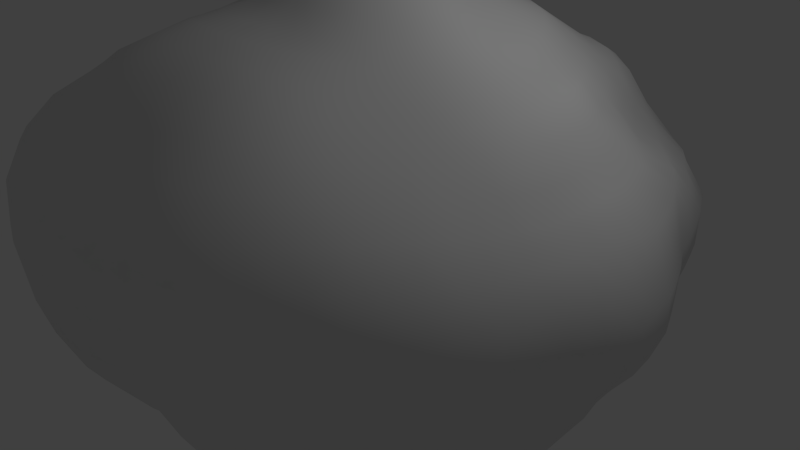 # Source: cave.blend  (saved by Blender 2.72.0; exported with 4.5.12 LTS)
import bpy
from mathutils import Matrix  # noqa: F401  (used for matrix-valued properties, if any)

bpy.ops.wm.read_factory_settings(use_empty=True)
scene = bpy.context.scene
scene.name = 'Scene'

# ---- collections
col_collection_1 = bpy.data.collections.new('Collection 1'); scene.collection.children.link(col_collection_1)

# ---- world
world_world = bpy.data.worlds.new('World'); scene.world = world_world
world_world.color = (0.05088, 0.05088, 0.05088)
world_world.use_sun_shadow = False
world_world.sun_shadow_jitter_overblur = 0.0
world_world.cycles.sampling_method = 'MANUAL'
world_world.cycles.sample_map_resolution = 256

# ---- cameras
cam_camera = bpy.data.cameras.new('Camera')
cam_camera.clip_end = 100.0
cam_camera.lens = 35.0
cam_camera.sensor_width = 32.0
cam_camera.sensor_height = 18.0
cam_camera.ortho_scale = 7.314
cam_camera.dof.focus_distance = 0.0
cam_camera.dof.aperture_fstop = 128.0

# ---- lights
light_lamp = bpy.data.lights.new('Lamp', 'POINT')
light_lamp.transmission_factor = 0.0
light_lamp.cutoff_distance = 30.0
light_lamp.energy = 100.0
light_lamp.shadow_buffer_clip_start = 1.001
light_lamp.shadow_soft_size = 0.1
light_lamp.shadow_maximum_resolution = 0.006
light_lamp.use_absolute_resolution = True
light_lamp.cycles.use_multiple_importance_sampling = False

# ---- meshes
me_sphere = bpy.data.meshes.new('Sphere')
me_sphere.from_pydata([(-0.2341, -0.01004, 1.112), (-0.4194, -0.004306, 1.011), (-0.6044, -0.001203, 0.9023), (-0.7697, -0.007732, 0.8059), (-0.9374, -0.00996, 0.632), (-1.118, -0.02356, 0.4635), (-1.229, -0.00997, 0.2146), (-1.138, -0.01366, -0.04536), (-1.019, -0.002206, -0.2122), (-0.9299, -0.0001292, -0.3855), (-0.8319, -2.092e-06, -0.5559), (-0.7071, 0.0, -0.7071), (-0.5556, 0.0, -0.8315), (-0.3827, 0.0, -0.9239), (-0.1951, 0.0, -0.9808), (-0.2326, 0.03001, 1.113), (-0.4135, 0.07557, 1.007), (-0.5902, 0.1141, 0.8989), (-0.7619, 0.1471, 0.8139), (-0.9299, 0.1758, 0.6454), (-1.117, 0.2075, 0.4451), (-1.184, 0.2272, 0.2169), (-1.127, 0.2263, -0.05177), (-1.015, 0.2019, -0.2211), (-0.9233, 0.1831, -0.3915), (-0.819, 0.1629, -0.5581), (-0.6936, 0.138, -0.7072), (-0.5449, 0.1084, -0.8315), (-0.3753, 0.07466, -0.9239), (-0.1913, 0.03806, -0.9808), (-0.2234, 0.06762, 1.117), (-0.394, 0.1508, 1.006), (-0.5568, 0.2255, 0.8997), (-0.7178, 0.3082, 0.8127), (-0.8817, 0.3687, 0.6701), (-1.065, 0.4308, 0.4537), (-1.107, 0.4396, 0.209), (-1.045, 0.4331, -0.04666), (-0.9621, 0.4016, -0.2208), (-0.8781, 0.364, -0.3962), (-0.7748, 0.3209, -0.5607), (-0.6535, 0.2707, -0.7073), (-0.5133, 0.2126, -0.8315), (-0.3536, 0.1464, -0.9239), (-0.1802, 0.07466, -0.9808), (-0.2049, 0.1044, 1.125), (-0.3618, 0.2225, 1.012), (-0.5102, 0.3331, 0.9077), (-0.651, 0.4372, 0.8095), (-0.8027, 0.5427, 0.6819), (-0.9533, 0.6498, 0.497), (-1.02, 0.6503, 0.2078), (-0.955, 0.6193, -0.04933), (-0.8527, 0.5705, -0.2144), (-0.7843, 0.525, -0.3921), (-0.6961, 0.4652, -0.5596), (-0.588, 0.3929, -0.7072), (-0.4619, 0.3087, -0.8315), (-0.3182, 0.2126, -0.9239), (-0.1622, 0.1084, -0.9808), (-0.1761, 0.1399, 1.134), (-0.3147, 0.29, 1.025), (-0.4469, 0.4333, 0.9206), (-0.5648, 0.5581, 0.82), (-0.713, 0.693, 0.6858), (-0.8032, 0.8018, 0.5127), (-0.9068, 0.8765, 0.2069), (-0.8489, 0.8283, -0.07576), (-0.717, 0.716, -0.2106), (-0.6575, 0.6577, -0.3854), (-0.5888, 0.5888, -0.5564), (-0.5, 0.5, -0.7071), (-0.3928, 0.3928, -0.8315), (-0.2706, 0.2706, -0.9239), (-0.1379, 0.1379, -0.9808), (-0.1393, 0.1701, 1.142), (-0.251, 0.3481, 1.038), (-0.3626, 0.5222, 0.9372), (-0.4608, 0.6667, 0.8337), (-0.6023, 0.8207, 0.7303), (-0.6868, 0.9405, 0.5042), (-0.7956, 1.09, 0.17), (-0.7047, 1.022, -0.1414), (-0.57, 0.8504, -0.2178), (-0.5138, 0.7689, -0.3831), (-0.4619, 0.6913, -0.5556), (-0.3928, 0.5879, -0.7071), (-0.3087, 0.4619, -0.8315), (-0.2126, 0.3182, -0.9239), (-0.1084, 0.1622, -0.9808), (-0.09733, 0.1926, 1.148), (-0.1743, 0.3918, 1.048), (-0.2504, 0.591, 0.9481), (-0.3155, 0.7579, 0.8424), (-0.4132, 0.9258, 0.7773), (-0.5232, 1.099, 0.5163), (-0.6363, 1.26, 0.06879), (-0.4791, 1.151, -0.1715), (-0.4035, 0.9705, -0.2436), (-0.3551, 0.8571, -0.3846), (-0.3182, 0.7682, -0.5556), (-0.2706, 0.6533, -0.7071), (-0.2126, 0.5133, -0.8315), (-0.1464, 0.3536, -0.9239), (-0.07466, 0.1802, -0.9808), (-0.0509, 0.2068, 1.152), (-0.09011, 0.4195, 1.057), (-0.1236, 0.6271, 0.9397), (-0.1446, 0.804, 0.8291), (-0.1766, 0.9635, 0.765), (-0.2937, 1.216, 0.5781), (-0.3569, 1.345, 0.06573), (-0.2274, 1.152, -0.1319), (-0.1999, 1.03, -0.2349), (-0.1821, 0.9156, -0.3877), (-0.1622, 0.8156, -0.5556), (-0.1379, 0.6935, -0.7071), (-0.1084, 0.5449, -0.8315), (-0.07466, 0.3753, -0.9239), (-0.03806, 0.1913, -0.9808), (-0.001912, 0.2119, 1.154), (-3.481e-06, 0.4292, 1.06), (3.117e-07, 0.6364, 0.9328), (4.092e-07, 0.8107, 0.815), (8.543e-06, 0.966, 0.7445), (4.075e-06, 1.237, 0.6135), (3.937e-07, 1.336, 0.1145), (3.788e-07, 1.133, -0.08449), (3.937e-07, 1.032, -0.2188), (2.298e-07, 0.9365, -0.389), (3.341e-07, 0.8317, -0.5557), (3.192e-07, 0.7071, -0.7071), (3.415e-07, 0.5556, -0.8315), (3.043e-07, 0.3827, -0.9239), (3.08e-07, 0.1951, -0.9808), (0.04701, 0.2076, 1.153), (0.08998, 0.4191, 1.056), (0.1236, 0.6271, 0.9397), (0.1447, 0.8031, 0.8276), (0.177, 0.9588, 0.754), (0.2884, 1.203, 0.5676), (0.3569, 1.345, 0.06573), (0.2274, 1.152, -0.1319), (0.1999, 1.03, -0.2349), (0.1821, 0.9156, -0.3877), (0.1622, 0.8156, -0.5556), (0.138, 0.6935, -0.7071), (0.1084, 0.5449, -0.8315), (0.07466, 0.3753, -0.9239), (0.03806, 0.1913, -0.9808), (0.09328, 0.1946, 1.151), (0.1738, 0.3911, 1.046), (0.2504, 0.591, 0.9481), (0.3133, 0.7536, 0.8339), (0.397, 0.9061, 0.7354), (0.5003, 1.074, 0.4937), (0.6363, 1.26, 0.06879), (0.4791, 1.151, -0.1715), (0.4035, 0.9705, -0.2436), (0.3551, 0.8571, -0.3846), (0.3182, 0.7682, -0.5556), (0.2706, 0.6533, -0.7071), (0.2126, 0.5133, -0.8315), (0.1464, 0.3536, -0.9239), (0.07466, 0.1802, -0.9808), (0.1354, 0.1736, 1.149), (0.25, 0.3474, 1.035), (0.3624, 0.5221, 0.9369), (0.4507, 0.6592, 0.8139), (0.5513, 0.7908, 0.675), (0.646, 0.9105, 0.4655), (0.7956, 1.09, 0.17), (0.7047, 1.022, -0.1414), (0.57, 0.8503, -0.2178), (0.5137, 0.7689, -0.383), (0.4619, 0.6913, -0.5556), (0.3928, 0.5879, -0.7071), (0.3087, 0.4619, -0.8315), (0.2126, 0.3182, -0.9239), (0.1084, 0.1622, -0.9808), (0.1733, 0.1448, 1.147), (0.3131, 0.2894, 1.022), (0.4462, 0.4329, 0.9195), (0.5489, 0.55, 0.7942), (0.6506, 0.6569, 0.6284), (0.7604, 0.765, 0.4605), (0.9025, 0.8741, 0.2059), (0.8474, 0.8277, -0.07439), (0.7142, 0.7136, -0.2077), (0.6561, 0.6562, -0.3845), (0.5887, 0.5887, -0.5563), (0.5, 0.5, -0.7071), (0.3928, 0.3928, -0.8315), (0.2706, 0.2706, -0.9239), (0.138, 0.1379, -0.9808), (0.204, 0.1101, 1.146), (0.3599, 0.2221, 1.009), (0.5085, 0.3326, 0.9052), (0.6329, 0.428, 0.7817), (0.7512, 0.51, 0.619), (0.9072, 0.6188, 0.4543), (0.9954, 0.6404, 0.2053), (0.9393, 0.6127, -0.03797), (0.8421, 0.5626, -0.2076), (0.7792, 0.5211, -0.3889), (0.6956, 0.4648, -0.5591), (0.588, 0.3929, -0.7072), (0.4619, 0.3087, -0.8315), (0.3182, 0.2126, -0.9239), (0.1622, 0.1084, -0.9808), (0.2243, 0.07408, 1.146), (0.393, 0.1507, 1.005), (0.553, 0.2245, 0.8942), (0.7016, 0.3003, 0.7864), (0.8394, 0.3519, 0.6201), (1.028, 0.4169, 0.4299), (1.083, 0.4286, 0.2061), (1.026, 0.4228, -0.03518), (0.9489, 0.3949, -0.2135), (0.8727, 0.3617, -0.3929), (0.7744, 0.3208, -0.5604), (0.6535, 0.2707, -0.7073), (0.5133, 0.2126, -0.8315), (0.3536, 0.1464, -0.9239), (0.1802, 0.07466, -0.9808), (0.2345, 0.03628, 1.149), (0.4154, 0.07641, 1.011), (0.5836, 0.1129, 0.8899), (0.745, 0.1454, 0.7874), (0.895, 0.1737, 0.6126), (1.096, 0.2043, 0.4319), (1.167, 0.2228, 0.2141), (1.121, 0.2246, -0.04811), (1.012, 0.2014, -0.2191), (0.9223, 0.1829, -0.3909), (0.819, 0.1629, -0.558), (0.6936, 0.138, -0.7072), (0.5449, 0.1084, -0.8315), (0.3753, 0.07466, -0.9239), (0.1913, 0.03806, -0.9808), (0.2359, -0.005326, 1.154), (0.4259, -0.002702, 1.024), (0.5975, -0.001519, 0.8931), (0.7503, -0.005227, 0.7774), (0.9083, -0.006814, 0.6075), (1.098, -0.0207, 0.4486), (1.207, -0.008294, 0.2125), (1.134, -0.01285, -0.04247), (1.019, -0.002205, -0.2122), (0.9299, -0.0001291, -0.3855), (0.8319, -2.177e-06, -0.5559), (0.7071, -2.584e-08, -0.7071), (0.5556, -1.094e-08, -0.8315), (0.3827, 3.964e-09, -0.9239), (0.1951, 3.964e-09, -0.9808), (0.2289, -0.04871, 1.158), (0.42, -0.087, 1.037), (0.5909, -0.1186, 0.901), (0.7276, -0.1488, 0.7658), (0.8998, -0.1789, 0.613), (1.048, -0.2122, 0.4477), (1.137, -0.247, 0.2069), (1.076, -0.2265, -0.02519), (0.9878, -0.198, -0.204), (0.9112, -0.1813, -0.385), (0.8156, -0.1622, -0.5557), (0.6935, -0.1379, -0.7071), (0.5449, -0.1084, -0.8315), (0.3753, -0.07466, -0.9239), (0.1913, -0.03806, -0.9808), (0.2134, -0.09213, 1.162), (0.3963, -0.1687, 1.045), (0.5593, -0.2322, 0.9084), (0.6895, -0.2872, 0.763), (0.8325, -0.3558, 0.621), (0.9932, -0.4251, 0.4535), (1.066, -0.4567, 0.2043), (0.9996, -0.4205, -0.02064), (0.9233, -0.383, -0.2006), (0.8577, -0.3553, -0.3846), (0.7683, -0.3182, -0.5557), (0.6533, -0.2706, -0.7071), (0.5133, -0.2126, -0.8315), (0.3536, -0.1464, -0.9239), (0.1802, -0.07466, -0.9808), (0.1897, -0.1328, 1.163), (0.3567, -0.2415, 1.049), (0.5075, -0.3349, 0.9186), (0.6317, -0.4165, 0.7708), (0.7583, -0.513, 0.636), (0.9055, -0.6263, 0.4784), (0.9578, -0.6622, 0.2033), (0.897, -0.6045, -0.02017), (0.8251, -0.5515, -0.1985), (0.7689, -0.5137, -0.383), (0.6913, -0.4619, -0.5556), (0.5879, -0.3928, -0.7071), (0.4619, -0.3087, -0.8315), (0.3182, -0.2126, -0.9239), (0.1622, -0.1084, -0.9808), (0.1579, -0.1682, 1.163), (0.3032, -0.3037, 1.053), (0.4391, -0.4229, 0.9377), (0.5666, -0.5383, 0.7994), (0.6912, -0.6641, 0.6592), (0.7969, -0.7885, 0.4897), (0.8195, -0.8294, 0.2068), (0.7617, -0.7641, -0.01684), (0.7009, -0.7008, -0.198), (0.6533, -0.6533, -0.3827), (0.5879, -0.5879, -0.5556), (0.5, -0.5, -0.7071), (0.3928, -0.3928, -0.8315), (0.2706, -0.2706, -0.9239), (0.1379, -0.1379, -0.9808), (0.1186, -0.1977, 1.161), (0.2357, -0.3545, 1.054), (0.3506, -0.4967, 0.9621), (0.4841, -0.6553, 0.8504), (0.609, -0.8221, 0.6926), (0.6634, -0.9547, 0.488), (0.649, -0.9731, 0.2115), (0.603, -0.9016, -0.01507), (0.5538, -0.8284, -0.2), (0.5134, -0.7684, -0.3828), (0.4619, -0.6913, -0.5556), (0.3928, -0.5879, -0.7071), (0.3087, -0.4619, -0.8315), (0.2126, -0.3182, -0.9239), (0.1084, -0.1622, -0.9808), (3.258e-07, 0.0, -1.0), (0.07472, -0.2194, 1.157), (0.1598, -0.3887, 1.051), (0.2444, -0.5539, 0.978), (0.3511, -0.7628, 0.899), (0.4444, -0.9817, 0.7281), (0.4902, -1.114, 0.502), (0.4756, -1.122, 0.2111), (0.4253, -1.028, -0.02796), (0.384, -0.9278, -0.2034), (0.3539, -0.8545, -0.3831), (0.3182, -0.7682, -0.5556), (0.2706, -0.6533, -0.7071), (0.2126, -0.5133, -0.8315), (0.1464, -0.3536, -0.9239), (0.07466, -0.1802, -0.9808), (0.0301, -0.2315, 1.151), (0.08147, -0.406, 1.046), (0.1281, -0.5916, 0.9913), (0.1821, -0.8308, 0.9125), (0.215, -1.048, 0.7263), (0.2214, -1.212, 0.526), (0.2312, -1.237, 0.2077), (0.2112, -1.1, -0.04203), (0.1947, -0.9837, -0.2031), (0.1804, -0.9072, -0.3832), (0.1622, -0.8155, -0.5556), (0.1379, -0.6935, -0.7071), (0.1084, -0.5449, -0.8315), (0.07466, -0.3753, -0.9239), (0.03806, -0.1913, -0.9808), (-0.01409, -0.2345, 1.144), (-0.0005435, -0.4097, 1.042), (6.592e-05, -0.6058, 0.9993), (1.902e-06, -0.851, 0.9116), (-2.951e-06, -1.054, 0.7171), (-0.0008099, -1.212, 0.5271), (-0.0009857, -1.267, 0.2107), (-2.173e-05, -1.108, -0.04339), (9.567e-08, -0.9988, -0.2015), (3.192e-07, -0.9248, -0.3831), (1.404e-07, -0.8315, -0.5556), (1.851e-07, -0.7071, -0.7071), (2.596e-07, -0.5556, -0.8315), (2.521e-07, -0.3827, -0.9239), (3.155e-07, -0.1951, -0.9808), (-0.05664, -0.2289, 1.138), (-0.08177, -0.4006, 1.034), (-0.1291, -0.5932, 1.001), (-0.1825, -0.8329, 0.9164), (-0.2149, -1.046, 0.725), (-0.2213, -1.207, 0.5245), (-0.2309, -1.232, 0.2092), (-0.2112, -1.1, -0.04233), (-0.1947, -0.9838, -0.2032), (-0.1806, -0.9078, -0.3834), (-0.1623, -0.816, -0.5559), (-0.138, -0.6935, -0.7071), (-0.1084, -0.5449, -0.8315), (-0.07466, -0.3753, -0.9239), (-0.03806, -0.1913, -0.9808), (-0.09711, -0.2151, 1.131), (-0.1579, -0.3784, 1.027), (-0.2465, -0.5549, 0.9874), (-0.355, -0.7665, 0.9086), (-0.452, -0.9951, 0.7453), (-0.5123, -1.153, 0.5169), (-0.4875, -1.141, 0.2046), (-0.4262, -1.029, -0.02906), (-0.3856, -0.9315, -0.2055), (-0.3566, -0.8607, -0.3862), (-0.3197, -0.7718, -0.5582), (-0.2708, -0.6537, -0.7076), (-0.2126, -0.5133, -0.8315), (-0.1464, -0.3536, -0.9239), (-0.07466, -0.1802, -0.9808), (-0.135, -0.1933, 1.125), (-0.2288, -0.3417, 1.02), (-0.3525, -0.4968, 0.9672), (-0.495, -0.6587, 0.8656), (-0.645, -0.8429, 0.7376), (-0.7246, -1.015, 0.5211), (-0.6809, -1.011, 0.1965), (-0.6161, -0.919, -0.02657), (-0.5631, -0.842, -0.2079), (-0.5204, -0.779, -0.3886), (-0.4656, -0.6968, -0.56), (-0.3934, -0.5887, -0.7081), (-0.3087, -0.4619, -0.8315), (-0.2126, -0.3182, -0.9239), (-0.1084, -0.1622, -0.9808), (-0.1683, -0.1646, 1.12), (-0.291, -0.2918, 1.016), (-0.441, -0.4229, 0.9416), (-0.5846, -0.5427, 0.8209), (-0.7331, -0.6774, 0.7113), (-0.8638, -0.8313, 0.5376), (-0.8633, -0.8709, 0.1942), (-0.7856, -0.7891, -0.03636), (-0.7185, -0.7184, -0.2091), (-0.6637, -0.664, -0.3896), (-0.5921, -0.5921, -0.5595), (-0.5004, -0.5004, -0.7077), (-0.3928, -0.3928, -0.8315), (-0.2706, -0.2706, -0.9239), (-0.1379, -0.1379, -0.9808), (-0.1952, -0.1306, 1.117), (-0.3424, -0.2318, 1.013), (-0.5096, -0.3349, 0.9221), (-0.6507, -0.4237, 0.7942), (-0.791, -0.5249, 0.6809), (-0.951, -0.6458, 0.5123), (-0.9982, -0.6855, 0.198), (-0.9229, -0.6207, -0.03784), (-0.8383, -0.5603, -0.2052), (-0.7757, -0.5184, -0.3868), (-0.6926, -0.4628, -0.5566), (-0.588, -0.3929, -0.7072), (-0.4619, -0.3087, -0.8315), (-0.3182, -0.2126, -0.9239), (-0.1622, -0.1084, -0.9808), (-0.01438, -0.01807, 1.194), (-0.2154, -0.09205, 1.114), (-0.3824, -0.1632, 1.014), (-0.5612, -0.2325, 0.9117), (-0.7098, -0.2965, 0.7889), (-0.8605, -0.3676, 0.6541), (-1.014, -0.4308, 0.4679), (-1.089, -0.4654, 0.2031), (-1.015, -0.4268, -0.02955), (-0.9294, -0.3857, -0.2032), (-0.8597, -0.3562, -0.3857), (-0.7683, -0.3183, -0.5557), (-0.6533, -0.2706, -0.7071), (-0.5133, -0.2126, -0.8315), (-0.3536, -0.1464, -0.9239), (-0.1802, -0.07466, -0.9808), (-0.2284, -0.05115, 1.112), (-0.4087, -0.08618, 1.013), (-0.5947, -0.1192, 0.9065), (-0.7478, -0.1555, 0.7942), (-0.9279, -0.1849, 0.6367), (-1.065, -0.2165, 0.46), (-1.159, -0.256, 0.2074), (-1.086, -0.2306, -0.03138), (-0.9886, -0.1982, -0.2044), (-0.9113, -0.1813, -0.3851), (-0.8156, -0.1622, -0.5557), (-0.6935, -0.1379, -0.7071), (-0.5449, -0.1084, -0.8315), (-0.3753, -0.07466, -0.9239), (-0.1913, -0.03806, -0.9808), (-0.3254, -0.00678, 1.055), (-0.5116, -0.002402, 0.9571), (-0.6775, -0.003407, 0.8427), (-0.8692, -0.007838, 0.7247), (-1.006, -0.01776, 0.5605), (-1.183, -0.01469, 0.3387), (-1.202, -0.01621, 0.06324), (-1.07, -0.00682, -0.1296), (-0.9684, -0.0005258, -0.2961), (-0.8796, -2.533e-05, -0.4702), (-0.7693, -4.902e-08, -0.6314), (-0.6313, 0.0, -0.7693), (-0.4691, 0.0, -0.8777), (-0.2889, 0.0, -0.9523), (-0.323, 0.05387, 1.054), (-0.5014, 0.09526, 0.9524), (-0.6598, 0.1277, 0.8432), (-0.8601, 0.1647, 0.7275), (-1.003, 0.1883, 0.5697), (-1.156, 0.2153, 0.3113), (-1.178, 0.2318, 0.07146), (-1.066, 0.2142, -0.1393), (-0.9636, 0.1909, -0.3033), (-0.8702, 0.1728, -0.4747), (-0.7553, 0.1502, -0.632), (-0.6192, 0.1232, -0.7693), (-0.4601, 0.09152, -0.8777), (-0.2833, 0.05636, -0.9523), (-0.2316, 0.008847, 1.113), (-0.7003, 0.06898, -0.7071), (-0.825, 0.08124, -0.5566), (-0.9256, 0.09084, -0.3879), (-1.017, 0.09855, -0.2168), (-1.14, 0.1064, -0.05043), (-1.207, 0.1173, 0.2183), (-1.128, 0.09732, 0.453), (-0.9322, 0.0827, 0.6375), (-0.7662, 0.06928, 0.81), (-0.5976, 0.05685, 0.9004), (-0.1932, 0.01903, -0.9808), (-0.379, 0.03733, -0.9239), (-0.4168, 0.03609, 1.009), (-0.5502, 0.05419, -0.8315), (-0.3097, 0.1104, 1.057), (-0.4749, 0.1884, 0.9511), (-0.6243, 0.2586, 0.8462), (-0.8053, 0.3451, 0.7364), (-0.9606, 0.3953, 0.5938), (-1.089, 0.4317, 0.3036), (-1.095, 0.444, 0.07152), (-0.9959, 0.4168, -0.1327), (-0.9172, 0.3811, -0.3074), (-0.8252, 0.3419, -0.4784), (-0.7126, 0.2951, -0.633), (-0.5833, 0.2416, -0.7693), (-0.4334, 0.1795, -0.8777), (-0.2669, 0.1106, -0.9523), (-1.147, 0.3349, 0.2124), (-1.094, 0.3155, 0.4463), (-0.9111, 0.2723, 0.6582), (-0.7413, 0.2279, 0.8152), (-0.1858, 0.05636, -0.9808), (-0.5733, 0.1696, 0.8987), (-0.4037, 0.1133, 1.006), (-0.3644, 0.1106, -0.9239), (-0.5291, 0.1605, -0.8315), (-0.2261, 0.04765, 1.116), (-0.6735, 0.2043, -0.7073), (-0.7973, 0.2418, -0.5596), (-0.9026, 0.2734, -0.3947), (-0.9924, 0.303, -0.2229), (-1.087, 0.3354, -0.05082), (-0.2848, 0.1647, 1.065), (-0.4356, 0.2774, 0.9581), (-0.5731, 0.382, 0.85), (-0.7308, 0.4883, 0.7493), (-0.8565, 0.5896, 0.6105), (-1.001, 0.653, 0.3255), (-1.007, 0.6439, 0.07445), (-0.8914, 0.5901, -0.1325), (-0.8153, 0.5465, -0.3012), (-0.7402, 0.4949, -0.4764), (-0.6408, 0.4282, -0.6325), (-0.5249, 0.3508, -0.7693), (-0.3901, 0.2606, -0.8777), (-0.2402, 0.1605, -0.9523), (-1.058, 0.5383, 0.208), (-1.018, 0.5431, 0.4734), (-0.8409, 0.4546, 0.6791), (-0.684, 0.3741, 0.809), (-0.1712, 0.09152, -0.9808), (-0.5329, 0.2787, 0.9028), (-0.3782, 0.1862, 1.008), (-0.3359, 0.1795, -0.9239), (-0.4876, 0.2606, -0.8315), (-0.2122, 0.0846, 1.122), (-0.6208, 0.3318, -0.7073), (-0.7361, 0.3935, -0.5606), (-0.8322, 0.4457, -0.3948), (-0.908, 0.4877, -0.2171), (-0.9956, 0.5217, -0.04506), (-0.2461, 0.2158, 1.077), (-0.3812, 0.3616, 0.9716), (-0.5028, 0.4944, 0.8602), (-0.6428, 0.6289, 0.7711), (-0.7483, 0.7385, 0.6024), (-0.8657, 0.8512, 0.3608), (-0.9016, 0.8705, 0.06068), (-0.7653, 0.7589, -0.145), (-0.6815, 0.6816, -0.2938), (-0.623, 0.623, -0.471), (-0.5441, 0.5441, -0.6315), (-0.4464, 0.4464, -0.7693), (-0.3317, 0.3317, -0.8777), (-0.2043, 0.2043, -0.9523), (-0.9629, 0.7628, 0.2076), (-0.8709, 0.7315, 0.5112), (-0.7552, 0.6195, 0.6798), (-0.6072, 0.4952, 0.8127), (-0.1501, 0.1232, -0.9808), (-0.4789, 0.3828, 0.9134), (-0.339, 0.2561, 1.018), (-0.2944, 0.2416, -0.9239), (-0.4274, 0.3508, -0.8315), (-0.1885, 0.1206, 1.131), (-0.544, 0.4464, -0.7071), (-0.642, 0.5269, -0.5577), (-0.7208, 0.5922, -0.3888), (-0.7833, 0.6424, -0.2122), (-0.9021, 0.7204, -0.05856), (-0.1945, 0.2593, 1.088), (-0.3072, 0.4351, 0.9863), (-0.4107, 0.5962, 0.8764), (-0.5226, 0.7375, 0.7969), (-0.6477, 0.8811, 0.6186), (-0.7429, 1.011, 0.3467), (-0.7752, 1.097, -0.004174), (-0.62, 0.9154, -0.1779), (-0.5338, 0.7987, -0.2922), (-0.4876, 0.7298, -0.4692), (-0.4274, 0.6396, -0.6313), (-0.3508, 0.5249, -0.7693), (-0.2606, 0.3901, -0.8777), (-0.1605, 0.2402, -0.9523), (-0.8477, 0.9804, 0.1991), (-0.7431, 0.8655, 0.5078), (-0.6612, 0.756, 0.7037), (-0.5135, 0.6118, 0.8259), (-0.1232, 0.1501, -0.9808), (-0.4062, 0.4779, 0.929), (-0.284, 0.3193, 1.032), (-0.2416, 0.2944, -0.9239), (-0.3508, 0.4274, -0.8315), (-0.1558, 0.1532, 1.14), (-0.4464, 0.544, -0.7071), (-0.5251, 0.6398, -0.5557), (-0.5844, 0.7121, -0.3835), (-0.6411, 0.7801, -0.211), (-0.7817, 0.9249, -0.1049), (-0.1347, 0.2914, 1.095), (-0.2127, 0.4901, 0.9953), (-0.2832, 0.6786, 0.8886), (-0.3514, 0.8304, 0.8099), (-0.4829, 1.025, 0.6765), (-0.5962, 1.185, 0.3205), (-0.55, 1.213, -0.09469), (-0.4343, 1.051, -0.2118), (-0.3731, 0.8995, -0.3002), (-0.336, 0.8111, -0.4693), (-0.2944, 0.7107, -0.6313), (-0.2416, 0.5833, -0.7693), (-0.1795, 0.4334, -0.8777), (-0.1106, 0.2669, -0.9523), (-0.7268, 1.182, 0.1163), (-0.6108, 1.018, 0.5068), (-0.5175, 0.8765, 0.7581), (-0.3918, 0.7123, 0.8386), (-0.09152, 0.1712, -0.9808), (-0.3092, 0.5577, 0.9445), (-0.2129, 0.3705, 1.043), (-0.1795, 0.3359, -0.9239), (-0.2606, 0.4876, -0.8315), (-0.1169, 0.1791, 1.147), (-0.3317, 0.6206, -0.7071), (-0.3901, 0.7298, -0.5556), (-0.4342, 0.8123, -0.3834), (-0.4887, 0.9084, -0.2291), (-0.6014, 1.096, -0.167), (-0.0691, 0.3106, 1.099), (-0.1087, 0.5247, 0.9984), (-0.1343, 0.7187, 0.8771), (-0.1549, 0.8758, 0.7902), (-0.2259, 1.081, 0.7152), (-0.346, 1.301, 0.3432), (-0.2772, 1.226, -0.08693), (-0.2056, 1.088, -0.1732), (-0.1911, 0.9642, -0.3051), (-0.1716, 0.8625, -0.4701), (-0.1501, 0.7545, -0.6313), (-0.1232, 0.6192, -0.7693), (-0.09152, 0.4601, -0.8777), (-0.05636, 0.2833, -0.9523), (-0.5106, 1.318, 0.05195), (-0.4192, 1.164, 0.5412), (-0.291, 0.9495, 0.778), (-0.228, 0.7855, 0.8386), (-0.05636, 0.1858, -0.9808), (-0.1859, 0.6108, 0.9452), (-0.1328, 0.4062, 1.053), (-0.1106, 0.3644, -0.9239), (-0.1605, 0.5291, -0.8315), (-0.07359, 0.197, 1.152), (-0.2043, 0.6734, -0.7071), (-0.2402, 0.7919, -0.5556), (-0.2689, 0.8861, -0.386), (-0.3017, 1.004, -0.2432), (-0.3472, 1.154, -0.1534), (-0.0002133, 0.3168, 1.099), (3.153e-07, 0.5369, 0.9993), (3.155e-07, 0.7258, 0.8657), (1.852e-06, 0.882, 0.7745), (1.443e-05, 1.068, 0.6982), (3.341e-07, 1.391, 0.3796), (3.862e-07, 1.214, -0.02285), (3.862e-07, 1.076, -0.1418), (3.117e-07, 0.981, -0.3022), (2.819e-07, 0.8805, -0.4707), (3.266e-07, 0.7693, -0.6313), (3.304e-07, 0.6313, -0.7693), (3.229e-07, 0.4691, -0.8777), (3.061e-07, 0.2889, -0.9523), (-0.1805, 1.338, 0.09715), (-0.1477, 1.234, 0.6069), (-0.08087, 0.9618, 0.749), (-0.06977, 0.806, 0.8185), (-0.01903, 0.1932, -0.9808), (-0.06141, 0.6321, 0.9349), (-0.04524, 0.4251, 1.059), (-0.03733, 0.379, -0.9239), (-0.05419, 0.5502, -0.8315), (-0.02672, 0.2066, 1.155), (-0.06897, 0.7003, -0.7071), (-0.08112, 0.8236, -0.5557), (-0.09119, 0.9264, -0.3884), (-0.09815, 1.029, -0.2237), (-0.1097, 1.136, -0.1008), (0.06827, 0.3098, 1.096), (0.1087, 0.5247, 0.9984), (0.1343, 0.7186, 0.877), (0.1552, 0.8736, 0.7853), (0.2235, 1.07, 0.6991), (0.3455, 1.299, 0.3427), (0.2772, 1.226, -0.08693), (0.2056, 1.088, -0.1732), (0.1911, 0.9642, -0.3051), (0.1716, 0.8625, -0.4701), (0.1501, 0.7545, -0.6313), (0.1232, 0.6192, -0.7693), (0.09152, 0.4601, -0.8777), (0.05636, 0.2833, -0.9523), (0.1805, 1.338, 0.09715), (0.1467, 1.229, 0.6025), (0.08109, 0.9603, 0.7454), (0.06979, 0.8057, 0.8181), (0.01903, 0.1932, -0.9808), (0.06141, 0.6321, 0.9349), (0.0452, 0.4249, 1.059), (0.03733, 0.379, -0.9239), (0.05419, 0.5502, -0.8315), (0.02116, 0.2071, 1.155), (0.06898, 0.7003, -0.7071), (0.08112, 0.8236, -0.5557), (0.09119, 0.9264, -0.3884), (0.09815, 1.029, -0.2237), (0.1097, 1.136, -0.1008), (0.1329, 0.2902, 1.09), (0.2127, 0.4901, 0.9952), (0.2828, 0.6778, 0.8873), (0.3456, 0.8208, 0.7855), (0.453, 0.9927, 0.6386), (0.5946, 1.183, 0.3191), (0.55, 1.213, -0.09469), (0.4343, 1.051, -0.2118), (0.3731, 0.8995, -0.3002), (0.336, 0.8111, -0.4693), (0.2944, 0.7107, -0.6313), (0.2416, 0.5833, -0.7693), (0.1795, 0.4334, -0.8777), (0.1106, 0.2669, -0.9523), (0.5106, 1.318, 0.05195), (0.4062, 1.143, 0.5249), (0.2875, 0.9385, 0.7531), (0.2277, 0.7833, 0.8347), (0.05636, 0.1858, -0.9808), (0.1859, 0.6108, 0.9452), (0.1325, 0.4056, 1.052), (0.1106, 0.3644, -0.9239), (0.1605, 0.5291, -0.8315), (0.06803, 0.1987, 1.154), (0.2043, 0.6734, -0.7071), (0.2402, 0.7919, -0.5556), (0.2689, 0.8861, -0.386), (0.3017, 1.004, -0.2432), (0.3472, 1.154, -0.1534), (0.1918, 0.2584, 1.083), (0.3071, 0.435, 0.9861), (0.4082, 0.5941, 0.8718), (0.4966, 0.7213, 0.7515), (0.5891, 0.8435, 0.5713), (0.7355, 1.005, 0.3403), (0.7752, 1.097, -0.004173), (0.62, 0.9154, -0.1779), (0.5337, 0.7986, -0.2922), (0.4876, 0.7298, -0.4692), (0.4274, 0.6396, -0.6313), (0.3508, 0.5249, -0.7693), (0.2606, 0.3901, -0.8777), (0.1605, 0.2402, -0.9523), (0.7268, 1.182, 0.1163), (0.5772, 0.9896, 0.4761), (0.4832, 0.8501, 0.7061), (0.3862, 0.7062, 0.8247), (0.09152, 0.1712, -0.9808), (0.3092, 0.5577, 0.9444), (0.2122, 0.3698, 1.041), (0.1795, 0.3359, -0.9239), (0.2606, 0.4876, -0.8315), (0.1115, 0.1822, 1.152), (0.3317, 0.6206, -0.7071), (0.3901, 0.7298, -0.5556), (0.4342, 0.8123, -0.3834), (0.4887, 0.9084, -0.2291), (0.6014, 1.096, -0.167), (0.2437, 0.2159, 1.075), (0.3808, 0.3614, 0.9709), (0.4976, 0.4917, 0.8525), (0.6031, 0.6082, 0.72), (0.6895, 0.6964, 0.5393), (0.848, 0.8381, 0.3476), (0.9005, 0.8701, 0.06096), (0.7631, 0.7576, -0.1418), (0.679, 0.679, -0.2922), (0.6225, 0.6225, -0.4705), (0.5441, 0.5441, -0.6315), (0.4464, 0.4464, -0.7693), (0.3317, 0.3317, -0.8777), (0.2043, 0.2043, -0.9523), (0.8467, 0.9798, 0.1988), (0.6997, 0.8319, 0.4608), (0.6009, 0.7226, 0.6481), (0.5001, 0.604, 0.8027), (0.1232, 0.1501, -0.9808), (0.4059, 0.4777, 0.9284), (0.2826, 0.3186, 1.029), (0.2416, 0.2944, -0.9239), (0.3508, 0.4274, -0.8315), (0.1512, 0.1577, 1.151), (0.4464, 0.544, -0.7071), (0.5251, 0.6398, -0.5557), (0.5841, 0.7117, -0.3833), (0.6406, 0.7796, -0.2103), (0.7817, 0.9249, -0.1048), (0.2843, 0.1659, 1.068), (0.4343, 0.277, 0.9559), (0.5669, 0.3791, 0.8406), (0.6926, 0.4683, 0.7008), (0.8042, 0.5506, 0.5388), (0.9709, 0.6377, 0.3137), (0.9887, 0.6369, 0.07957), (0.8783, 0.5824, -0.122), (0.8073, 0.54, -0.2966), (0.7379, 0.4932, -0.4747), (0.6408, 0.4282, -0.6325), (0.5249, 0.3508, -0.7693), (0.3901, 0.2606, -0.8777), (0.2402, 0.1605, -0.9523), (0.951, 0.7569, 0.2058), (0.8263, 0.6942, 0.4598), (0.697, 0.5824, 0.6189), (0.5902, 0.487, 0.7861), (0.1501, 0.1232, -0.9808), (0.4779, 0.3823, 0.9118), (0.3372, 0.2556, 1.015), (0.2944, 0.2416, -0.9239), (0.4274, 0.3508, -0.8315), (0.1855, 0.1259, 1.149), (0.544, 0.4464, -0.7071), (0.6418, 0.5267, -0.5574), (0.7174, 0.589, -0.3866), (0.7764, 0.6366, -0.2066), (0.8944, 0.7174, -0.05215), (0.3123, 0.1129, 1.067), (0.4722, 0.1878, 0.9466), (0.6175, 0.2563, 0.8348), (0.7705, 0.3286, 0.696), (0.9168, 0.3803, 0.5439), (1.06, 0.4192, 0.2951), (1.074, 0.4333, 0.07696), (0.9793, 0.4078, -0.1227), (0.9078, 0.3768, -0.3022), (0.8232, 0.341, -0.477), (0.7125, 0.2951, -0.633), (0.5833, 0.2416, -0.7693), (0.4334, 0.1795, -0.8777), (0.2669, 0.1106, -0.9523), (1.03, 0.5264, 0.2053), (0.9734, 0.521, 0.441), (0.7949, 0.4302, 0.6207), (0.6665, 0.3648, 0.7818), (0.1712, 0.09152, -0.9808), (0.5304, 0.278, 0.8992), (0.3766, 0.1859, 1.006), (0.3359, 0.1795, -0.9239), (0.4876, 0.2606, -0.8315), (0.2111, 0.09015, 1.148), (0.6208, 0.3318, -0.7073), (0.7356, 0.3932, -0.5602), (0.8263, 0.4422, -0.3911), (0.8951, 0.4793, -0.2099), (0.9762, 0.5121, -0.03259), (0.3293, 0.05758, 1.074), (0.4987, 0.0947, 0.9475), (0.6498, 0.1262, 0.827), (0.8283, 0.1617, 0.6977), (0.9727, 0.1861, 0.5374), (1.137, 0.2114, 0.3052), (1.166, 0.2286, 0.074), (1.061, 0.2132, -0.1363), (0.9615, 0.1906, -0.3022), (0.8699, 0.1728, -0.4746), (0.7553, 0.1502, -0.632), (0.6192, 0.1232, -0.7693), (0.4601, 0.09152, -0.8777), (0.2833, 0.05636, -0.9523), (1.127, 0.3273, 0.2094), (1.066, 0.3083, 0.4287), (0.8714, 0.2639, 0.6173), (0.7257, 0.2233, 0.7899), (0.1858, 0.05636, -0.9808), (0.568, 0.1684, 0.8913), (0.4039, 0.1136, 1.007), (0.3644, 0.1106, -0.9239), (0.5291, 0.1605, -0.8315), (0.2263, 0.05308, 1.15), (0.6735, 0.2043, -0.7073), (0.7971, 0.2417, -0.5595), (0.8994, 0.2725, -0.3929), (0.9828, 0.2998, -0.2173), (1.073, 0.3285, -0.0421), (0.3354, -0.003331, 1.086), (0.5121, -0.00213, 0.9572), (0.6638, -0.002914, 0.8237), (0.8406, -0.005009, 0.6983), (0.9829, -0.01386, 0.5357), (1.163, -0.01299, 0.3306), (1.187, -0.01423, 0.06802), (1.07, -0.006706, -0.1291), (0.9684, -0.0005258, -0.2961), (0.8796, -2.534e-05, -0.4702), (0.7693, -1.047e-07, -0.6314), (0.6313, -1.839e-08, -0.7693), (0.4691, -3.487e-09, -0.8777), (0.2889, 3.964e-09, -0.9523), (1.189, 0.1152, 0.2158), (1.109, 0.09654, 0.4405), (0.9014, 0.08333, 0.6102), (0.7478, 0.06942, 0.7823), (0.1932, 0.01903, -0.9808), (0.5903, 0.0559, 0.8907), (0.4209, 0.03759, 1.017), (0.379, 0.03733, -0.9239), (0.5502, 0.05419, -0.8315), (0.232, 0.01303, 1.154), (0.7003, 0.06898, -0.7071), (0.825, 0.08124, -0.5566), (0.9255, 0.09084, -0.3879), (1.016, 0.09854, -0.2166), (1.137, 0.1063, -0.0488), (0.3289, -0.06854, 1.097), (0.506, -0.1033, 0.9677), (0.6568, -0.132, 0.8246), (0.8147, -0.1669, 0.7027), (0.9619, -0.1896, 0.5256), (1.106, -0.2342, 0.3336), (1.116, -0.2413, 0.07872), (1.023, -0.2087, -0.1139), (0.9465, -0.1886, -0.2938), (0.8621, -0.1715, -0.4698), (0.7545, -0.1501, -0.6313), (0.6192, -0.1232, -0.7693), (0.4601, -0.09152, -0.8777), (0.2833, -0.05636, -0.9523), (1.177, -0.139, 0.2082), (1.063, -0.1205, 0.4495), (0.9017, -0.09106, 0.6054), (0.7378, -0.07738, 0.7705), (0.1932, -0.01903, -0.9808), (0.595, -0.05986, 0.8972), (0.4237, -0.04456, 1.031), (0.379, -0.03733, -0.9239), (0.5502, -0.05419, -0.8315), (0.2289, -0.02936, 1.158), (0.7003, -0.06897, -0.7071), (0.8236, -0.08111, -0.5556), (0.9195, -0.09063, -0.3848), (1.003, -0.1008, -0.2078), (1.105, -0.1237, -0.0329), (0.3092, -0.1327, 1.104), (0.4781, -0.201, 0.976), (0.6245, -0.2579, 0.8301), (0.7555, -0.3203, 0.6933), (0.909, -0.3889, 0.5415), (1.045, -0.4478, 0.3345), (1.04, -0.4431, 0.07933), (0.9524, -0.3966, -0.1087), (0.8889, -0.3684, -0.2923), (0.8119, -0.3363, -0.4698), (0.7107, -0.2944, -0.6313), (0.5833, -0.2416, -0.7693), (0.4334, -0.1795, -0.8777), (0.2669, -0.1106, -0.9523), (1.098, -0.3471, 0.2063), (1.024, -0.3147, 0.4475), (0.87, -0.2723, 0.6202), (0.7078, -0.2179, 0.7632), (0.1858, -0.05636, -0.9808), (0.576, -0.1755, 0.905), (0.4091, -0.1279, 1.042), (0.3644, -0.1106, -0.9239), (0.5291, -0.1605, -0.8315), (0.2173, -0.07195, 1.162), (0.6734, -0.2043, -0.7071), (0.792, -0.2403, -0.5557), (0.885, -0.2685, -0.3851), (0.9549, -0.2906, -0.2017), (1.033, -0.3221, -0.02064), (0.2776, -0.1905, 1.107), (0.431, -0.288, 0.9828), (0.5707, -0.3746, 0.8407), (0.6934, -0.462, 0.7014), (0.8259, -0.5667, 0.5678), (0.9499, -0.6594, 0.3435), (0.9323, -0.6366, 0.07969), (0.8537, -0.5716, -0.1079), (0.7944, -0.5308, -0.2899), (0.7299, -0.4877, -0.4692), (0.6396, -0.4274, -0.6313), (0.5249, -0.3508, -0.7693), (0.3901, -0.2606, -0.8777), (0.2402, -0.1605, -0.9523), (1.014, -0.5621, 0.2032), (0.9481, -0.5221, 0.464), (0.7946, -0.4331, 0.6291), (0.6595, -0.3513, 0.7647), (0.1712, -0.09152, -0.9808), (0.5335, -0.2843, 0.913), (0.3768, -0.2061, 1.048), (0.3359, -0.1795, -0.9239), (0.4876, -0.2606, -0.8315), (0.1975, -0.113, 1.164), (0.6206, -0.3317, -0.7071), (0.7298, -0.3901, -0.5556), (0.813, -0.4346, -0.3837), (0.8744, -0.4677, -0.1997), (0.9494, -0.5133, -0.02119), (0.2344, -0.2397, 1.108), (0.3679, -0.3619, 0.9926), (0.5043, -0.4791, 0.867), (0.6267, -0.5984, 0.7288), (0.7435, -0.7221, 0.5827), (0.8239, -0.8281, 0.3499), (0.7897, -0.7971, 0.08477), (0.7255, -0.7256, -0.107), (0.6745, -0.6745, -0.2894), (0.6206, -0.6206, -0.4691), (0.544, -0.544, -0.6313), (0.4464, -0.4464, -0.7693), (0.3317, -0.3317, -0.8777), (0.2043, -0.2043, -0.9523), (0.8901, -0.7481, 0.2048), (0.8452, -0.7105, 0.4856), (0.7211, -0.5858, 0.6452), (0.5974, -0.4763, 0.7823), (0.1501, -0.1232, -0.9808), (0.4737, -0.3792, 0.9271), (0.3308, -0.2725, 1.052), (0.2944, -0.2416, -0.9239), (0.4274, -0.3508, -0.8315), (0.1701, -0.1497, 1.165), (0.544, -0.4464, -0.7071), (0.6396, -0.5249, -0.5556), (0.7108, -0.5834, -0.3827), (0.7622, -0.6255, -0.1979), (0.8295, -0.6846, -0.01865), (0.1796, -0.2807, 1.106), (0.2887, -0.4213, 1.001), (0.4159, -0.5727, 0.9088), (0.5479, -0.7369, 0.7756), (0.6454, -0.8911, 0.5964), (0.6626, -0.9823, 0.3485), (0.6218, -0.933, 0.09185), (0.5758, -0.8605, -0.1099), (0.5308, -0.7944, -0.2899), (0.4876, -0.7298, -0.4691), (0.4274, -0.6396, -0.6313), (0.3508, -0.5249, -0.7693), (0.2606, -0.3901, -0.8777), (0.1605, -0.2402, -0.9523), (0.05419, -0.08111, -0.9904), (0.7326, -0.9003, 0.2095), (0.7343, -0.8696, 0.4913), (0.6519, -0.738, 0.6744), (0.5277, -0.5946, 0.8223), (0.1232, -0.1501, -0.9808), (0.3961, -0.4596, 0.9499), (0.2699, -0.3299, 1.055), (0.2416, -0.2944, -0.9239), (0.3508, -0.4274, -0.8315), (0.1353, -0.1813, 1.164), (0.4464, -0.544, -0.7071), (0.5249, -0.6396, -0.5556), (0.5833, -0.7108, -0.3827), (0.627, -0.7638, -0.1986), (0.6809, -0.8305, -0.01493), (0.1186, -0.3089, 1.101), (0.199, -0.4647, 1.005), (0.2946, -0.6499, 0.9433), (0.4008, -0.875, 0.8176), (0.4746, -1.058, 0.6233), (0.4893, -1.138, 0.3575), (0.45, -1.076, 0.08054), (0.4003, -0.9688, -0.1169), (0.3668, -0.8856, -0.2912), (0.3359, -0.8109, -0.4691), (0.2944, -0.7107, -0.6313), (0.2416, -0.5833, -0.7693), (0.1795, -0.4334, -0.8777), (0.1106, -0.2669, -0.9523), (0.5671, -1.042, 0.2116), (0.5852, -1.031, 0.4897), (0.539, -0.9055, 0.7131), (0.4228, -0.7096, 0.8778), (0.09152, -0.1712, -0.9808), (0.2975, -0.5256, 0.9706), (0.1978, -0.3724, 1.053), (0.1795, -0.3359, -0.9239), (0.2606, -0.4876, -0.8315), (0.09457, -0.2063, 1.161), (0.3317, -0.6206, -0.7071), (0.3901, -0.7298, -0.5556), (0.4337, -0.8113, -0.3829), (0.4695, -0.8782, -0.2017), (0.5164, -0.964, -0.01953), (0.05682, -0.3227, 1.093), (0.1037, -0.4909, 1.01), (0.1533, -0.7011, 0.9599), (0.2037, -0.9475, 0.8174), (0.2185, -1.129, 0.6399), (0.2254, -1.25, 0.3672), (0.2233, -1.174, 0.06279), (0.201, -1.03, -0.1206), (0.187, -0.9406, -0.2913), (0.1712, -0.8609, -0.4692), (0.1501, -0.7545, -0.6313), (0.1232, -0.6192, -0.7693), (0.09152, -0.4601, -0.8777), (0.05636, -0.2833, -0.9523), (0.3561, -1.19, 0.2087), (0.3596, -1.182, 0.5193), (0.3284, -1.026, 0.7325), (0.2678, -0.8, 0.9088), (0.05636, -0.1858, -0.9808), (0.1869, -0.5729, 0.9843), (0.1204, -0.3978, 1.048), (0.1106, -0.3644, -0.9239), (0.1605, -0.5291, -0.8315), (0.05115, -0.223, 1.156), (0.2043, -0.6734, -0.7071), (0.2402, -0.7918, -0.5556), (0.2672, -0.8809, -0.3832), (0.2895, -0.9566, -0.2035), (0.3194, -1.068, -0.03564), (-0.005544, -0.3238, 1.084), (0.0001606, -0.5002, 1.014), (2.272e-05, -0.7193, 0.9661), (1.624e-07, -0.9646, 0.8116), (-0.0001142, -1.126, 0.6317), (-0.00142, -1.264, 0.3764), (-0.0003009, -1.199, 0.05369), (-2.045e-07, -1.037, -0.1165), (2.074e-07, -0.9579, -0.2908), (2.298e-07, -0.8777, -0.4691), (1.627e-07, -0.7693, -0.6313), (2.223e-07, -0.6313, -0.7693), (2.559e-07, -0.4691, -0.8777), (2.838e-07, -0.2889, -0.9523), (0.1156, -1.256, 0.209), (0.1062, -1.211, 0.5281), (0.1075, -1.051, 0.7208), (0.09221, -0.8431, 0.9116), (0.01903, -0.1932, -0.9808), (0.06486, -0.5994, 0.9953), (0.04076, -0.4079, 1.044), (0.03733, -0.379, -0.9239), (0.05419, -0.5502, -0.8315), (0.007537, -0.2305, 1.149), (0.06898, -0.7003, -0.7071), (0.08111, -0.8235, -0.5556), (0.09021, -0.9159, -0.3831), (0.09679, -0.9912, -0.2022), (0.1027, -1.104, -0.0436), (-0.06601, -0.3143, 1.074), (-0.1038, -0.4903, 1.011), (-0.1545, -0.704, 0.9697), (-0.2038, -0.9479, 0.8178), (-0.2183, -1.126, 0.6375), (-0.2256, -1.245, 0.3674), (-0.2234, -1.174, 0.06323), (-0.2011, -1.03, -0.1207), (-0.187, -0.9409, -0.2915), (-0.1714, -0.8616, -0.4696), (-0.1501, -0.7547, -0.6315), (-0.1232, -0.6192, -0.7693), (-0.09152, -0.4601, -0.8777), (-0.05636, -0.2833, -0.9523), (-0.1164, -1.25, 0.2105), (-0.1072, -1.203, 0.5248), (-0.1075, -1.049, 0.7191), (-0.09229, -0.8441, 0.9132), (-0.01903, -0.1932, -0.9808), (-0.06506, -0.6005, 1.001), (-0.04165, -0.4051, 1.038), (-0.03733, -0.379, -0.9239), (-0.05419, -0.5502, -0.8315), (-0.03557, -0.2294, 1.142), (-0.06897, -0.7003, -0.7071), (-0.08111, -0.8235, -0.5556), (-0.09021, -0.916, -0.3831), (-0.09679, -0.9912, -0.2022), (-0.1028, -1.104, -0.04388), (-0.1234, -0.2947, 1.065), (-0.1986, -0.4625, 1.001), (-0.2982, -0.6526, 0.9556), (-0.4043, -0.8798, 0.8255), (-0.4913, -1.088, 0.6479), (-0.5091, -1.172, 0.3571), (-0.4535, -1.082, 0.07738), (-0.4012, -0.9707, -0.1182), (-0.3693, -0.8915, -0.294), (-0.3381, -0.8162, -0.4723), (-0.2951, -0.7124, -0.6328), (-0.2416, -0.5833, -0.7693), (-0.1795, -0.4334, -0.8777), (-0.1106, -0.2669, -0.9523), (-0.3579, -1.194, 0.2077), (-0.3626, -1.193, 0.524), (-0.3292, -1.03, 0.7366), (-0.2695, -0.8034, 0.9161), (-0.05636, -0.1858, -0.9808), (-0.1887, -0.5742, 0.9947), (-0.1198, -0.3897, 1.03), (-0.1106, -0.3644, -0.9239), (-0.1605, -0.5291, -0.8315), (-0.07659, -0.2199, 1.136), (-0.2043, -0.6736, -0.7073), (-0.2407, -0.7935, -0.5568), (-0.2681, -0.8837, -0.3845), (-0.2898, -0.9575, -0.204), (-0.3195, -1.068, -0.03584), (-0.1775, -0.2651, 1.059), (-0.2856, -0.417, 0.9895), (-0.4222, -0.5747, 0.9202), (-0.5681, -0.7453, 0.8029), (-0.6965, -0.9312, 0.6456), (-0.7154, -1.042, 0.3489), (-0.6416, -0.9579, 0.07726), (-0.5859, -0.8745, -0.1192), (-0.5392, -0.8071, -0.2964), (-0.4932, -0.7381, -0.4746), (-0.4294, -0.6426, -0.6343), (-0.3508, -0.525, -0.7694), (-0.2606, -0.3901, -0.8777), (-0.1605, -0.2402, -0.9523), (-0.5904, -1.071, 0.2), (-0.6321, -1.088, 0.5131), (-0.5612, -0.9264, 0.7467), (-0.4296, -0.7132, 0.8898), (-0.09152, -0.1712, -0.9808), (-0.2995, -0.5262, 0.9777), (-0.1936, -0.3602, 1.023), (-0.1795, -0.3359, -0.9239), (-0.2606, -0.4876, -0.8315), (-0.1155, -0.2024, 1.13), (-0.3321, -0.6213, -0.7079), (-0.3927, -0.7347, -0.5593), (-0.4387, -0.8207, -0.3877), (-0.4745, -0.8872, -0.2069), (-0.5215, -0.9713, -0.02451), (-0.2258, -0.2264, 1.056), (-0.3621, -0.3571, 0.9795), (-0.5139, -0.4817, 0.8793), (-0.6554, -0.6056, 0.7651), (-0.7982, -0.7472, 0.643), (-0.8853, -0.8772, 0.3619), (-0.8212, -0.8302, 0.06422), (-0.7466, -0.7468, -0.123), (-0.6888, -0.6891, -0.2977), (-0.6278, -0.6279, -0.4749), (-0.5458, -0.5458, -0.6334), (-0.4465, -0.4465, -0.7694), (-0.3317, -0.3317, -0.8777), (-0.2043, -0.2043, -0.9523), (-0.7713, -0.9449, 0.1941), (-0.8017, -0.9259, 0.5353), (-0.6938, -0.7553, 0.7253), (-0.543, -0.5983, 0.8412), (-0.1232, -0.1501, -0.9808), (-0.3977, -0.4595, 0.9537), (-0.26, -0.3171, 1.018), (-0.2416, -0.2944, -0.9239), (-0.3508, -0.4274, -0.8315), (-0.1507, -0.1775, 1.124), (-0.447, -0.5446, -0.708), (-0.5292, -0.6448, -0.5601), (-0.5922, -0.7219, -0.3892), (-0.6407, -0.7806, -0.2085), (-0.7003, -0.8543, -0.03138), (-0.2657, -0.1806, 1.055), (-0.4241, -0.2834, 0.9701), (-0.5816, -0.3787, 0.8536), (-0.7199, -0.4718, 0.7365), (-0.8663, -0.5816, 0.6169), (-0.9912, -0.6807, 0.3546), (-0.9663, -0.6573, 0.06372), (-0.8727, -0.5838, -0.1199), (-0.8041, -0.5375, -0.2945), (-0.7332, -0.4899, -0.4715), (-0.64, -0.4277, -0.6317), (-0.5249, -0.3508, -0.7693), (-0.3901, -0.2606, -0.8777), (-0.2402, -0.1605, -0.9523), (-0.9355, -0.782, 0.196), (-0.9038, -0.7423, 0.5297), (-0.7588, -0.5977, 0.6944), (-0.6158, -0.4819, 0.8045), (-0.1501, -0.1232, -0.9808), (-0.4758, -0.3792, 0.9309), (-0.3169, -0.2616, 1.014), (-0.2944, -0.2416, -0.9239), (-0.4274, -0.3508, -0.8315), (-0.1804, -0.1466, 1.12), (-0.5442, -0.4466, -0.7074), (-0.6425, -0.5273, -0.558), (-0.7208, -0.5917, -0.3887), (-0.7798, -0.6397, -0.2077), (-0.8574, -0.7074, -0.03953), (-0.1234, -0.05511, 1.158), (-0.2963, -0.1275, 1.056), (-0.471, -0.1982, 0.9645), (-0.6367, -0.2624, 0.8449), (-0.7802, -0.3329, 0.7255), (-0.9358, -0.3971, 0.5684), (-1.066, -0.4545, 0.3409), (-1.06, -0.4512, 0.07161), (-0.963, -0.4011, -0.1143), (-0.8928, -0.3701, -0.294), (-0.8125, -0.3366, -0.4701), (-0.7107, -0.2944, -0.6313), (-0.5833, -0.2416, -0.7693), (-0.4334, -0.1795, -0.8777), (-0.2669, -0.1106, -0.9523), (-1.045, -0.5754, 0.2006), (-0.9806, -0.5322, 0.4869), (-0.8246, -0.4441, 0.6681), (-0.6789, -0.3601, 0.789), (-0.1712, -0.09152, -0.9808), (-0.5352, -0.2844, 0.9159), (-0.3624, -0.198, 1.013), (-0.3359, -0.1795, -0.9239), (-0.4876, -0.2606, -0.8315), (-0.2037, -0.1111, 1.116), (-0.6206, -0.3317, -0.7071), (-0.7301, -0.3903, -0.5559), (-0.817, -0.4368, -0.3858), (-0.8831, -0.4726, -0.2037), (-0.969, -0.5231, -0.03341), (-0.3165, -0.06855, 1.057), (-0.5011, -0.1028, 0.9607), (-0.6709, -0.135, 0.8418), (-0.8404, -0.175, 0.7322), (-0.9848, -0.1938, 0.5457), (-1.125, -0.2409, 0.3411), (-1.134, -0.249, 0.07227), (-1.026, -0.2099, -0.1159), (-0.9468, -0.1886, -0.2939), (-0.8621, -0.1715, -0.4698), (-0.7545, -0.1501, -0.6313), (-0.6192, -0.1232, -0.7693), (-0.4601, -0.09152, -0.8777), (-0.2833, -0.05636, -0.9523), (-1.12, -0.3549, 0.206), (-1.04, -0.3187, 0.4583), (-0.8973, -0.2831, 0.6476), (-0.7282, -0.2264, 0.7903), (-0.1858, -0.05636, -0.9808), (-0.5783, -0.176, 0.9088), (-0.3959, -0.1249, 1.014), (-0.3644, -0.1106, -0.9239), (-0.5291, -0.1605, -0.8315), (-0.2202, -0.07196, 1.114), (-0.6734, -0.2043, -0.7071), (-0.792, -0.2403, -0.5557), (-0.8857, -0.2687, -0.3854), (-0.9578, -0.2916, -0.2029), (-1.046, -0.3271, -0.028), (-0.133, -0.01637, 1.157), (-0.09754, 0.0, -0.9904), (-0.1319, 0.002853, 1.158), (-0.09567, 0.01903, -0.9904), (-0.1264, 0.02202, 1.161), (-0.09012, 0.03733, -0.9904), (-0.1158, 0.04131, 1.165), (-0.08111, 0.05419, -0.9904), (-0.09992, 0.05998, 1.169), (-0.06897, 0.06897, -0.9904), (-0.0802, 0.07591, 1.174), (-0.05419, 0.08111, -0.9904), (-0.05788, 0.0878, 1.178), (-0.03733, 0.09012, -0.9904), (-0.03354, 0.09536, 1.181), (-0.01903, 0.09567, -0.9904), (-0.007988, 0.0985, 1.184), (3.169e-07, 0.09755, -0.9904), (0.01769, 0.09716, 1.186), (0.01903, 0.09567, -0.9904), (0.04233, 0.09127, 1.188), (0.03733, 0.09012, -0.9904), (0.06511, 0.08068, 1.189), (0.05419, 0.08111, -0.9904), (0.08553, 0.0653, 1.189), (0.06898, 0.06897, -0.9904), (0.1019, 0.04655, 1.189), (0.08111, 0.05419, -0.9904), (0.1124, 0.02683, 1.189), (0.09012, 0.03733, -0.9904), (0.1172, 0.006619, 1.189), (0.09567, 0.01903, -0.9904), (0.1169, -0.01392, 1.189), (0.09755, 1.982e-09, -0.9904), (0.1121, -0.03421, 1.188), (0.09567, -0.01903, -0.9904), (0.1029, -0.05429, 1.188), (0.09012, -0.03733, -0.9904), (0.08978, -0.07363, 1.188), (0.08111, -0.05419, -0.9904), (0.07292, -0.0912, 1.187), (0.06898, -0.06897, -0.9904), (0.0527, -0.1062, 1.185), (0.02998, -0.1176, 1.183), (0.03733, -0.09012, -0.9904), (0.006206, -0.1247, 1.18), (0.01903, -0.09567, -0.9904), (-0.01773, -0.127, 1.176), (3.207e-07, -0.09755, -0.9904), (-0.04076, -0.1245, 1.173), (-0.01903, -0.09567, -0.9904), (-0.06228, -0.1173, 1.169), (-0.03733, -0.09012, -0.9904), (-0.08202, -0.106, 1.166), (-0.05419, -0.08111, -0.9904), (-0.09918, -0.09117, 1.163), (-0.06897, -0.06897, -0.9904), (-0.113, -0.07393, 1.16), (-0.08111, -0.05419, -0.9904), (-0.09012, -0.03733, -0.9904), (-0.1301, -0.03569, 1.157), (-0.09567, -0.01903, -0.9904), (-1.201, -0.1465, 0.2094), (-1.083, -0.1257, 0.4649), (-0.9306, -0.09514, 0.6286), (-0.7577, -0.08198, 0.799), (-0.1932, -0.01903, -0.9808), (-0.6003, -0.06019, 0.9044), (-0.4145, -0.04537, 1.013), (-0.379, -0.03733, -0.9239), (-0.5502, -0.05419, -0.8315), (-0.2296, -0.03154, 1.113), (-0.7003, -0.06897, -0.7071), (-0.8236, -0.08111, -0.5556), (-0.9195, -0.09063, -0.3848), (-1.004, -0.1009, -0.2078), (-1.113, -0.1262, -0.03767), (-0.7622, 0.07507, -0.6316), (-0.9645, 0.09424, -0.2989), (-1.197, 0.1125, 0.06795), (-1.005, 0.08684, 0.5649), (-0.6684, 0.06244, 0.8428), (-0.2861, 0.02818, -0.9523), (-0.3244, 0.0239, 1.055), (-0.6253, 0.06158, -0.7693), (-0.8741, 0.08599, -0.4719), (-1.072, 0.1022, -0.1366), (-1.17, 0.1078, 0.3218), (-0.8664, 0.07807, 0.7254), (-0.5067, 0.04685, 0.9545), (-0.4646, 0.04576, -0.8777), (-1.125, 0.3225, 0.3056), (-0.8387, 0.2569, 0.7346), (-0.4879, 0.1419, 0.9511), (-0.4468, 0.1355, -0.8777), (-0.734, 0.2226, -0.6325), (-0.9436, 0.2861, -0.3068), (-1.138, 0.3424, 0.07052), (-0.985, 0.2887, 0.5796), (-0.6411, 0.1922, 0.8442), (-0.2751, 0.08346, -0.9523), (-0.3166, 0.08227, 1.055), (-0.6012, 0.1824, -0.7693), (-0.8487, 0.2572, -0.4771), (-1.033, 0.3191, -0.1371), (-1.045, 0.5378, 0.31), (-0.7642, 0.4155, 0.7403), (-0.455, 0.2322, 0.9534), (-0.4117, 0.2201, -0.8777), (-0.6768, 0.3618, -0.6329), (-0.8679, 0.4658, -0.305), (-1.045, 0.5371, 0.07424), (-0.9115, 0.4942, 0.6055), (-0.5984, 0.3206, 0.8478), (-0.2535, 0.1355, -0.9523), (-0.2979, 0.1372, 1.06), (-0.5541, 0.2962, -0.7693), (-0.7834, 0.419, -0.4779), (-0.941, 0.5023, -0.13), (-0.935, 0.7583, 0.3459), (-0.6881, 0.559, 0.7594), (-0.409, 0.3192, 0.9645), (-0.3609, 0.2962, -0.8777), (-0.5923, 0.4861, -0.6319), (-0.7474, 0.6142, -0.2972), (-0.9542, 0.7557, 0.07149), (-0.7951, 0.6661, 0.6062), (-0.5383, 0.4371, 0.8539), (-0.2222, 0.1824, -0.9523), (-0.2663, 0.1902, 1.071), (-0.4857, 0.3986, -0.7693), (-0.6813, 0.5593, -0.4736), (-0.8278, 0.6724, -0.1374), (-0.7976, 0.9281, 0.3608), (-0.5846, 0.6837, 0.7835), (-0.3456, 0.3986, 0.9793), (-0.2962, 0.3609, -0.8777), (-0.4857, 0.5918, -0.6313), (-0.6057, 0.738, -0.2917), (-0.8454, 0.9813, 0.03725), (-0.699, 0.805, 0.6049), (-0.4581, 0.5451, 0.8677), (-0.1824, 0.2222, -0.9523), (-0.221, 0.2378, 1.083), (-0.3986, 0.4857, -0.7693), (-0.5546, 0.6758, -0.4695), (-0.6906, 0.8349, -0.1563), (-0.6787, 1.101, 0.3307), (-0.4418, 0.7843, 0.8061), (-0.2611, 0.4634, 0.9918), (-0.2201, 0.4117, -0.8777), (-0.3609, 0.6752, -0.6313), (-0.4532, 0.8473, -0.2948), (-0.6694, 1.167, -0.05496), (-0.5761, 0.955, 0.6446), (-0.3506, 0.6383, 0.8839), (-0.1355, 0.2535, -0.9523), (-0.1648, 0.276, 1.092), (-0.2962, 0.5541, -0.7693), (-0.4118, 0.7703, -0.4691), (-0.5344, 0.9829, -0.1993), (-0.4852, 1.245, 0.3249), (-0.25, 0.8571, 0.8022), (-0.1608, 0.5081, 0.9971), (-0.1355, 0.4468, -0.8777), (-0.2222, 0.7326, -0.6313), (-0.2831, 0.9331, -0.304), (-0.411, 1.222, -0.1044), (-0.3592, 1.065, 0.7046), (-0.2069, 0.7025, 0.886), (-0.08346, 0.2751, -0.9523), (-0.1023, 0.3015, 1.098), (-0.1824, 0.6012, -0.7693), (-0.2538, 0.8366, -0.4696), (-0.3167, 1.077, -0.1955), (-0.1843, 1.356, 0.3673), (-0.0729, 0.8768, 0.7774), (-0.05449, 0.5319, 0.9993), (-0.04576, 0.4646, -0.8777), (-0.07504, 0.7619, -0.6313), (-0.09501, 0.9726, -0.3031), (-0.1372, 1.22, -0.05042), (-0.1042, 1.069, 0.7045), (-0.06594, 0.7216, 0.8688), (-0.02818, 0.2861, -0.9523), (-0.03466, 0.3142, 1.1), (-0.06158, 0.6253, -0.7693), (-0.08585, 0.8717, -0.4705), (-0.09987, 1.076, -0.1508), (0.1842, 1.356, 0.3672), (0.07299, 0.8761, 0.7759), (0.05449, 0.5319, 0.9993), (0.04576, 0.4646, -0.8777), (0.07504, 0.7619, -0.6313), (0.09501, 0.9726, -0.3031), (0.1372, 1.22, -0.05042), (0.1041, 1.066, 0.698), (0.06594, 0.7216, 0.8688), (0.02818, 0.2861, -0.9523), (0.03412, 0.3138, 1.098), (0.06158, 0.6253, -0.7693), (0.08586, 0.8717, -0.4705), (0.09987, 1.076, -0.1508), (0.4841, 1.243, 0.324), (0.2491, 0.8517, 0.79), (0.1608, 0.5081, 0.9971), (0.1355, 0.4468, -0.8777), (0.2222, 0.7326, -0.6313), (0.2831, 0.9331, -0.304), (0.411, 1.222, -0.1044), (0.347, 1.043, 0.6764), (0.2068, 0.7022, 0.8855), (0.08346, 0.2751, -0.9523), (0.1011, 0.3004, 1.094), (0.1824, 0.6012, -0.7693), (0.2538, 0.8366, -0.4696), (0.3167, 1.077, -0.1955), (0.6756, 1.098, 0.3279), (0.4271, 0.7712, 0.7705), (0.2611, 0.4633, 0.9917), (0.2201, 0.4117, -0.8777), (0.3609, 0.6752, -0.6313), (0.4532, 0.8473, -0.2948), (0.6694, 1.167, -0.05496), (0.5282, 0.9171, 0.6011), (0.3494, 0.6369, 0.8812), (0.1355, 0.2535, -0.9523), (0.1625, 0.2748, 1.087), (0.2962, 0.5541, -0.7693), (0.4118, 0.7703, -0.4691), (0.5344, 0.9829, -0.1993), (0.7837, 0.9176, 0.3492), (0.55, 0.6648, 0.7339), (0.3454, 0.3985, 0.9789), (0.2962, 0.3609, -0.8777), (0.4857, 0.5918, -0.6313), (0.6052, 0.7374, -0.2913), (0.8454, 0.9813, 0.03726), (0.637, 0.7657, 0.5506), (0.4542, 0.5427, 0.8616), (0.1824, 0.2222, -0.9523), (0.2183, 0.2374, 1.079), (0.3986, 0.4857, -0.7693), (0.5545, 0.6757, -0.4695), (0.6903, 0.8347, -0.1557), (0.9131, 0.744, 0.3335), (0.6482, 0.5383, 0.7095), (0.4082, 0.319, 0.9631), (0.3609, 0.2962, -0.8777), (0.5923, 0.4861, -0.6319), (0.742, 0.6091, -0.2939), (0.9469, 0.7527, 0.07349), (0.7404, 0.622, 0.5354), (0.5326, 0.4344, 0.8455), (0.2222, 0.1824, -0.9523), (0.2647, 0.1909, 1.072), (0.4857, 0.3986, -0.7693), (0.68, 0.5582, -0.4726), (0.8202, 0.668, -0.1293), (1.01, 0.5222, 0.2996), (0.7281, 0.3965, 0.6955), (0.453, 0.2318, 0.95), (0.4117, 0.2201, -0.8777), (0.6768, 0.3618, -0.6329), (0.8584, 0.4597, -0.2997), (1.023, 0.527, 0.08038), (0.8616, 0.4677, 0.543), (0.5922, 0.3181, 0.8379), (0.2535, 0.1355, -0.9523), (0.2989, 0.1391, 1.067), (0.5541, 0.2962, -0.7693), (0.7809, 0.4176, -0.476), (0.9248, 0.4927, -0.1195), (1.103, 0.315, 0.2985), (0.8049, 0.2477, 0.6999), (0.485, 0.1412, 0.946), (0.4468, 0.1355, -0.8777), (0.734, 0.2226, -0.6325), (0.9372, 0.2843, -0.3034), (1.12, 0.3348, 0.07461), (0.9477, 0.2818, 0.5396), (0.6331, 0.1903, 0.8307), (0.2751, 0.08346, -0.9523), (0.3211, 0.08546, 1.07), (0.6012, 0.1824, -0.7693), (0.8477, 0.2569, -0.4764), (1.021, 0.3139, -0.1292), (1.152, 0.106, 0.3155), (0.8365, 0.07807, 0.6984), (0.5053, 0.04673, 0.9516), (0.4646, 0.04576, -0.8777), (0.7622, 0.07507, -0.6316), (0.9642, 0.09424, -0.2988), (1.186, 0.1116, 0.07072), (0.9792, 0.08741, 0.5376), (0.6565, 0.06168, 0.8249), (0.2861, 0.02818, -0.9523), (0.3328, 0.02789, 1.08), (0.6253, 0.06158, -0.7693), (0.874, 0.08599, -0.4719), (1.072, 0.1022, -0.1362), (1.137, -0.1322, 0.3374), (0.8291, -0.08501, 0.7003), (0.5101, -0.0525, 0.9633), (0.4646, -0.04576, -0.8777), (0.7619, -0.07504, -0.6313), (0.9565, -0.09459, -0.2944), (1.151, -0.1353, 0.07231), (0.9667, -0.1032, 0.5265), (0.6605, -0.06749, 0.8237), (0.2861, -0.02818, -0.9523), (0.3328, -0.03569, 1.093), (0.6253, -0.06158, -0.7693), (0.8703, -0.08572, -0.4697), (1.046, -0.1098, -0.121), (1.074, -0.3349, 0.3312), (0.7821, -0.2461, 0.6978), (0.4929, -0.1523, 0.9722), (0.4468, -0.1355, -0.8777), (0.7326, -0.2222, -0.6313), (0.9181, -0.2787, -0.2931), (1.073, -0.3396, 0.08095), (0.9416, -0.2897, 0.5331), (0.6415, -0.1947, 0.8273), (0.2751, -0.08346, -0.9523), (0.3197, -0.1006, 1.102), (0.6012, -0.1824, -0.7693), (0.8372, -0.254, -0.4699), (0.9851, -0.3021, -0.1097), (0.999, -0.5535, 0.3396), (0.722, -0.3892, 0.6945), (0.4549, -0.2455, 0.9795), (0.4117, -0.2201, -0.8777), (0.6752, -0.3609, -0.6313), (0.8415, -0.4499, -0.2911), (0.9876, -0.5415, 0.07877), (0.869, -0.4767, 0.5552), (0.5971, -0.3167, 0.8344), (0.2535, -0.1355, -0.9523), (0.2938, -0.1623, 1.106), (0.5541, -0.2962, -0.7693), (0.7708, -0.412, -0.4694), (0.9034, -0.4845, -0.1086), (0.8844, -0.7465, 0.3466), (0.6579, -0.5284, 0.7123), (0.4002, -0.3251, 0.9876), (0.3609, -0.2962, -0.8777), (0.5918, -0.4857, -0.6313), (0.7339, -0.6023, -0.2894), (0.8624, -0.7187, 0.08148), (0.7775, -0.6426, 0.575), (0.5373, -0.4268, 0.8519), (0.2222, -0.1824, -0.9523), (0.2568, -0.2152, 1.108), (0.4857, -0.3986, -0.7693), (0.6752, -0.5541, -0.4691), (0.7894, -0.6485, -0.1073), (0.7443, -0.9053, 0.3501), (0.5887, -0.6634, 0.7491), (0.3287, -0.392, 0.9971), (0.2962, -0.3609, -0.8777), (0.4857, -0.5918, -0.6313), (0.6025, -0.7342, -0.2895), (0.7042, -0.8638, 0.08919), (0.6975, -0.8013, 0.5901), (0.4624, -0.525, 0.8868), (0.1824, -0.2222, -0.9523), (0.2074, -0.2607, 1.108), (0.3986, -0.4857, -0.7693), (0.5541, -0.6752, -0.4691), (0.6497, -0.791, -0.1075), (0.5829, -1.054, 0.3507), (0.4827, -0.8073, 0.8007), (0.2437, -0.4434, 1.003), (0.2201, -0.4117, -0.8777), (0.3609, -0.6752, -0.6313), (0.4489, -0.8398, -0.2905), (0.5388, -1.0, 0.08865), (0.5716, -0.9767, 0.6067), (0.3569, -0.6118, 0.9278), (0.1355, -0.2535, -0.9523), (0.149, -0.2956, 1.104), (0.2962, -0.5541, -0.7693), (0.4117, -0.7703, -0.4691), (0.4896, -0.9154, -0.1133), (0.3604, -1.21, 0.3627), (0.3025, -0.9182, 0.8212), (0.1516, -0.4778, 1.006), (0.1355, -0.4468, -0.8777), (0.2222, -0.7326, -0.6313), (0.277, -0.9135, -0.2914), (0.3388, -1.131, 0.07163), (0.3467, -1.108, 0.6383), (0.225, -0.6765, 0.953), (0.08346, -0.2751, -0.9523), (0.0873, -0.3165, 1.097), (0.1824, -0.6012, -0.7693), (0.2536, -0.8359, -0.4692), (0.3012, -1.001, -0.1192), (0.1105, -1.258, 0.3733), (0.1033, -0.9581, 0.8134), (0.05256, -0.4956, 1.012), (0.04576, -0.4646, -0.8777), (0.07504, -0.7619, -0.6313), (0.09335, -0.9489, -0.2909), (0.11, -1.189, 0.05629), (0.1063, -1.124, 0.6348), (0.07754, -0.7114, 0.9627), (0.02818, -0.2861, -0.9523), (0.02561, -0.3236, 1.089), (0.06158, -0.6253, -0.7693), (0.08562, -0.8693, -0.4691), (0.0987, -1.031, -0.118), (-0.112, -1.251, 0.3729), (-0.1033, -0.958, 0.8133), (-0.05239, -0.4955, 1.014), (-0.04576, -0.4646, -0.8777), (-0.07504, -0.7619, -0.6313), (-0.09335, -0.9489, -0.2909), (-0.1104, -1.189, 0.05668), (-0.1065, -1.119, 0.6311), (-0.07775, -0.7132, 0.968), (-0.02818, -0.2861, -0.9523), (-0.03626, -0.3193, 1.079), (-0.06158, -0.6253, -0.7693), (-0.08562, -0.8693, -0.4692), (-0.09871, -1.031, -0.118), (-0.3636, -1.219, 0.3633), (-0.3031, -0.9201, 0.8238), (-0.1516, -0.4765, 1.006), (-0.1355, -0.4468, -0.8777), (-0.2225, -0.7334, -0.632), (-0.2776, -0.9155, -0.2923), (-0.3392, -1.132, 0.07115), (-0.3486, -1.117, 0.6452), (-0.2274, -0.6796, 0.9649), (-0.08346, -0.2751, -0.9523), (-0.0947, -0.3047, 1.069), (-0.1824, -0.6012, -0.7693), (-0.2544, -0.8385, -0.4707), (-0.3013, -1.002, -0.1194), (-0.6234, -1.105, 0.349), (-0.493, -0.8148, 0.8175), (-0.2421, -0.4399, 0.9948), (-0.2201, -0.4117, -0.8777), (-0.3623, -0.6777, -0.6337), (-0.4544, -0.85, -0.2955), (-0.5497, -1.014, 0.08046), (-0.6096, -1.018, 0.6459), (-0.3618, -0.6141, 0.9395), (-0.1355, -0.2535, -0.9523), (-0.1506, -0.2801, 1.062), (-0.2962, -0.5542, -0.7694), (-0.4156, -0.7776, -0.4736), (-0.4939, -0.9226, -0.118), (-0.8059, -0.9679, 0.3568), (-0.6151, -0.6709, 0.7826), (-0.3239, -0.3872, 0.9838), (-0.2962, -0.3609, -0.8777), (-0.4878, -0.5944, -0.6341), (-0.614, -0.7485, -0.2971), (-0.7302, -0.8959, 0.07035), (-0.7524, -0.835, 0.647), (-0.4703, -0.527, 0.8983), (-0.1824, -0.2222, -0.9523), (-0.2018, -0.246, 1.057), (-0.3986, -0.4858, -0.7694), (-0.5608, -0.6835, -0.475), (-0.666, -0.8106, -0.1209), (-0.9371, -0.781, 0.3596), (-0.6857, -0.5366, 0.7482), (-0.3935, -0.3203, 0.9745), (-0.3609, -0.2962, -0.8777), (-0.5928, -0.4865, -0.6324), (-0.7475, -0.6135, -0.2963), (-0.8987, -0.7481, 0.06149), (-0.8251, -0.662, 0.6318), (-0.5476, -0.4301, 0.8643), (-0.2222, -0.1824, -0.9523), (-0.2461, -0.2035, 1.055), (-0.4857, -0.3986, -0.7693), (-0.6811, -0.559, -0.4735), (-0.8117, -0.6662, -0.1226), (-1.029, -0.5652, 0.3482), (-0.7475, -0.4005, 0.7279), (-0.4475, -0.2414, 0.9667), (-0.4117, -0.2201, -0.8777), (-0.6752, -0.3609, -0.6314), (-0.8476, -0.4534, -0.2938), (-1.013, -0.5534, 0.06839), (-0.903, -0.4865, 0.5927), (-0.6084, -0.3212, 0.8479), (-0.2535, -0.1355, -0.9523), (-0.2812, -0.1545, 1.056), (-0.5541, -0.2962, -0.7693), (-0.7723, -0.4128, -0.4704), (-0.9172, -0.4918, -0.1165), (-1.092, -0.3404, 0.337), (-0.8066, -0.2581, 0.7288), (-0.4863, -0.1507, 0.9623), (-0.4468, -0.1355, -0.8777), (-0.7326, -0.2222, -0.6313), (-0.9196, -0.2792, -0.2937), (-1.092, -0.3471, 0.0742), (-0.9642, -0.296, 0.5536), (-0.6545, -0.1986, 0.8428), (-0.2751, -0.08346, -0.9523), (-0.3067, -0.09813, 1.057), (-0.6012, -0.1824, -0.7693), (-0.8374, -0.254, -0.47), (-0.9916, -0.3045, -0.1131), (-1.158, -0.1386, 0.3465), (-0.8564, -0.08995, 0.7276), (-0.5071, -0.05269, 0.9595), (-0.4646, -0.04576, -0.8777), (-0.7619, -0.07504, -0.6313), (-0.9565, -0.09459, -0.2944), (-1.169, -0.1412, 0.06609), (-0.9904, -0.1079, 0.5491), (-0.6746, -0.06934, 0.8419), (-0.2861, -0.02818, -0.9523), (-0.3212, -0.03774, 1.056), (-0.6253, -0.06158, -0.7693), (-0.8703, -0.08572, -0.4697), (-1.048, -0.1103, -0.1221)], [], [(1474, 512, 25, 506), (1475, 514, 23, 504), (1476, 516, 21, 502), (1477, 518, 19, 500), (1478, 520, 17, 498), (1479, 522, 28, 509), (1480, 510, 15, 496), (1481, 511, 26, 507), (1482, 513, 24, 505), (1483, 515, 22, 503), (1484, 517, 20, 501), (1485, 519, 18, 499), (1486, 523, 16, 497), (1487, 524, 27, 508), (1488, 540, 35, 530), (1489, 542, 33, 528), (1490, 545, 31, 526), (1491, 547, 42, 537), (1492, 550, 40, 535), (1493, 552, 38, 533), (1494, 539, 36, 531), (1495, 541, 34, 529), (1496, 544, 32, 527), (1497, 546, 43, 538), (1498, 548, 30, 525), (1499, 549, 41, 536), (1500, 551, 39, 534), (1501, 553, 37, 532), (1502, 569, 50, 559), (1503, 571, 48, 557), (1504, 574, 46, 555), (1505, 576, 57, 566), (1506, 579, 55, 564), (1507, 581, 53, 562), (1508, 568, 51, 560), (1509, 570, 49, 558), (1510, 573, 47, 556), (1511, 575, 58, 567), (1512, 577, 45, 554), (1513, 578, 56, 565), (1514, 580, 54, 563), (1515, 582, 52, 561), (1516, 598, 65, 588), (1517, 600, 63, 586), (1518, 603, 61, 584), (1519, 605, 72, 595), (1520, 608, 70, 593), (1521, 610, 68, 591), (1522, 597, 66, 589), (1523, 599, 64, 587), (1524, 602, 62, 585), (1525, 604, 73, 596), (1526, 606, 60, 583), (1527, 607, 71, 594), (1528, 609, 69, 592), (1529, 611, 67, 590), (1530, 627, 80, 617), (1531, 629, 78, 615), (1532, 632, 76, 613), (1533, 634, 87, 624), (1534, 637, 85, 622), (1535, 639, 83, 620), (1536, 626, 81, 618), (1537, 628, 79, 616), (1538, 631, 77, 614), (1539, 633, 88, 625), (1540, 635, 75, 612), (1541, 636, 86, 623), (1542, 638, 84, 621), (1543, 640, 82, 619), (1544, 656, 95, 646), (1545, 658, 93, 644), (1546, 661, 91, 642), (1547, 663, 102, 653), (1548, 666, 100, 651), (1549, 668, 98, 649), (1550, 655, 96, 647), (1551, 657, 94, 645), (1552, 660, 92, 643), (1553, 662, 103, 654), (1554, 664, 90, 641), (1555, 665, 101, 652), (1556, 667, 99, 650), (1557, 669, 97, 648), (1558, 685, 110, 675), (1559, 687, 108, 673), (1560, 690, 106, 671), (1561, 692, 117, 682), (1562, 695, 115, 680), (1563, 697, 113, 678), (1564, 684, 111, 676), (1565, 686, 109, 674), (1566, 689, 107, 672), (1567, 691, 118, 683), (1568, 693, 105, 670), (1569, 694, 116, 681), (1570, 696, 114, 679), (1571, 698, 112, 677), (1572, 714, 125, 704), (1573, 716, 123, 702), (1574, 719, 121, 700), (1575, 721, 132, 711), (1576, 724, 130, 709), (1577, 726, 128, 707), (1578, 713, 126, 705), (1579, 715, 124, 703), (1580, 718, 122, 701), (1581, 720, 133, 712), (1582, 722, 120, 699), (1583, 723, 131, 710), (1584, 725, 129, 708), (1585, 727, 127, 706), (1586, 743, 140, 733), (1587, 745, 138, 731), (1588, 748, 136, 729), (1589, 750, 147, 740), (1590, 753, 145, 738), (1591, 755, 143, 736), (1592, 742, 141, 734), (1593, 744, 139, 732), (1594, 747, 137, 730), (1595, 749, 148, 741), (1596, 751, 135, 728), (1597, 752, 146, 739), (1598, 754, 144, 737), (1599, 756, 142, 735), (1600, 772, 155, 762), (1601, 774, 153, 760), (1602, 777, 151, 758), (1603, 779, 162, 769), (1604, 782, 160, 767), (1605, 784, 158, 765), (1606, 771, 156, 763), (1607, 773, 154, 761), (1608, 776, 152, 759), (1609, 778, 163, 770), (1610, 780, 150, 757), (1611, 781, 161, 768), (1612, 783, 159, 766), (1613, 785, 157, 764), (1614, 801, 170, 791), (1615, 803, 168, 789), (1616, 806, 166, 787), (1617, 808, 177, 798), (1618, 811, 175, 796), (1619, 813, 173, 794), (1620, 800, 171, 792), (1621, 802, 169, 790), (1622, 805, 167, 788), (1623, 807, 178, 799), (1624, 809, 165, 786), (1625, 810, 176, 797), (1626, 812, 174, 795), (1627, 814, 172, 793), (1628, 830, 185, 820), (1629, 832, 183, 818), (1630, 835, 181, 816), (1631, 837, 192, 827), (1632, 840, 190, 825), (1633, 842, 188, 823), (1634, 829, 186, 821), (1635, 831, 184, 819), (1636, 834, 182, 817), (1637, 836, 193, 828), (1638, 838, 180, 815), (1639, 839, 191, 826), (1640, 841, 189, 824), (1641, 843, 187, 822), (1642, 859, 200, 849), (1643, 861, 198, 847), (1644, 864, 196, 845), (1645, 866, 207, 856), (1646, 869, 205, 854), (1647, 871, 203, 852), (1648, 858, 201, 850), (1649, 860, 199, 848), (1650, 863, 197, 846), (1651, 865, 208, 857), (1652, 867, 195, 844), (1653, 868, 206, 855), (1654, 870, 204, 853), (1655, 872, 202, 851), (1656, 888, 215, 878), (1657, 890, 213, 876), (1658, 893, 211, 874), (1659, 895, 222, 885), (1660, 898, 220, 883), (1661, 900, 218, 881), (1662, 887, 216, 879), (1663, 889, 214, 877), (1664, 892, 212, 875), (1665, 894, 223, 886), (1666, 896, 210, 873), (1667, 897, 221, 884), (1668, 899, 219, 882), (1669, 901, 217, 880), (1670, 917, 230, 907), (1671, 919, 228, 905), (1672, 922, 226, 903), (1673, 924, 237, 914), (1674, 927, 235, 912), (1675, 929, 233, 910), (1676, 916, 231, 908), (1677, 918, 229, 906), (1678, 921, 227, 904), (1679, 923, 238, 915), (1680, 925, 225, 902), (1681, 926, 236, 913), (1682, 928, 234, 911), (1683, 930, 232, 909), (1684, 946, 245, 936), (1685, 948, 243, 934), (1686, 951, 241, 932), (1687, 953, 252, 943), (1688, 956, 250, 941), (1689, 958, 248, 939), (1690, 945, 246, 937), (1691, 947, 244, 935), (1692, 950, 242, 933), (1693, 952, 253, 944), (1694, 954, 240, 931), (1695, 955, 251, 942), (1696, 957, 249, 940), (1697, 959, 247, 938), (1698, 975, 260, 965), (1699, 977, 258, 963), (1700, 980, 256, 961), (1701, 982, 267, 972), (1702, 985, 265, 970), (1703, 987, 263, 968), (1704, 974, 261, 966), (1705, 976, 259, 964), (1706, 979, 257, 962), (1707, 981, 268, 973), (1708, 983, 255, 960), (1709, 984, 266, 971), (1710, 986, 264, 969), (1711, 988, 262, 967), (1712, 1004, 275, 994), (1713, 1006, 273, 992), (1714, 1009, 271, 990), (1715, 1011, 282, 1001), (1716, 1014, 280, 999), (1717, 1016, 278, 997), (1718, 1003, 276, 995), (1719, 1005, 274, 993), (1720, 1008, 272, 991), (1721, 1010, 283, 1002), (1722, 1012, 270, 989), (1723, 1013, 281, 1000), (1724, 1015, 279, 998), (1725, 1017, 277, 996), (1726, 1033, 290, 1023), (1727, 1035, 288, 1021), (1728, 1038, 286, 1019), (1729, 1040, 297, 1030), (1730, 1043, 295, 1028), (1731, 1045, 293, 1026), (1732, 1032, 291, 1024), (1733, 1034, 289, 1022), (1734, 1037, 287, 1020), (1735, 1039, 298, 1031), (1736, 1041, 285, 1018), (1737, 1042, 296, 1029), (1738, 1044, 294, 1027), (1739, 1046, 292, 1025), (1740, 1062, 305, 1052), (1741, 1064, 303, 1050), (1742, 1067, 301, 1048), (1743, 1069, 312, 1059), (1744, 1072, 310, 1057), (1745, 1074, 308, 1055), (1746, 1061, 306, 1053), (1747, 1063, 304, 1051), (1748, 1066, 302, 1049), (1749, 1068, 313, 1060), (1750, 1070, 300, 1047), (1751, 1071, 311, 1058), (1752, 1073, 309, 1056), (1753, 1075, 307, 1054), (1754, 1092, 320, 1081), (1755, 1094, 318, 1079), (1756, 1097, 316, 1077), (1757, 1099, 327, 1088), (1758, 1102, 325, 1086), (1759, 1104, 323, 1084), (1760, 1091, 321, 1082), (1761, 1093, 319, 1080), (1762, 1096, 317, 1078), (1763, 1098, 328, 1089), (1764, 1100, 315, 1076), (1765, 1101, 326, 1087), (1766, 1103, 324, 1085), (1767, 1105, 322, 1083), (1768, 1121, 336, 1111), (1769, 1123, 334, 1109), (1770, 1126, 332, 1107), (1771, 1128, 343, 1118), (1772, 1131, 341, 1116), (1773, 1133, 339, 1114), (1774, 1120, 337, 1112), (1775, 1122, 335, 1110), (1776, 1125, 333, 1108), (1777, 1127, 344, 1119), (1778, 1129, 331, 1106), (1779, 1130, 342, 1117), (1780, 1132, 340, 1115), (1781, 1134, 338, 1113), (1782, 1150, 351, 1140), (1783, 1152, 349, 1138), (1784, 1155, 347, 1136), (1785, 1157, 358, 1147), (1786, 1160, 356, 1145), (1787, 1162, 354, 1143), (1788, 1149, 352, 1141), (1789, 1151, 350, 1139), (1790, 1154, 348, 1137), (1791, 1156, 359, 1148), (1792, 1158, 346, 1135), (1793, 1159, 357, 1146), (1794, 1161, 355, 1144), (1795, 1163, 353, 1142), (1796, 1179, 366, 1169), (1797, 1181, 364, 1167), (1798, 1184, 362, 1165), (1799, 1186, 373, 1176), (1800, 1189, 371, 1174), (1801, 1191, 369, 1172), (1802, 1178, 367, 1170), (1803, 1180, 365, 1168), (1804, 1183, 363, 1166), (1805, 1185, 374, 1177), (1806, 1187, 361, 1164), (1807, 1188, 372, 1175), (1808, 1190, 370, 1173), (1809, 1192, 368, 1171), (1810, 1208, 381, 1198), (1811, 1210, 379, 1196), (1812, 1213, 377, 1194), (1813, 1215, 388, 1205), (1814, 1218, 386, 1203), (1815, 1220, 384, 1201), (1816, 1207, 382, 1199), (1817, 1209, 380, 1197), (1818, 1212, 378, 1195), (1819, 1214, 389, 1206), (1820, 1216, 376, 1193), (1821, 1217, 387, 1204), (1822, 1219, 385, 1202), (1823, 1221, 383, 1200), (1824, 1237, 396, 1227), (1825, 1239, 394, 1225), (1826, 1242, 392, 1223), (1827, 1244, 403, 1234), (1828, 1247, 401, 1232), (1829, 1249, 399, 1230), (1830, 1236, 397, 1228), (1831, 1238, 395, 1226), (1832, 1241, 393, 1224), (1833, 1243, 404, 1235), (1834, 1245, 391, 1222), (1835, 1246, 402, 1233), (1836, 1248, 400, 1231), (1837, 1250, 398, 1229), (1838, 1266, 411, 1256), (1839, 1268, 409, 1254), (1840, 1271, 407, 1252), (1841, 1273, 418, 1263), (1842, 1276, 416, 1261), (1843, 1278, 414, 1259), (1844, 1265, 412, 1257), (1845, 1267, 410, 1255), (1846, 1270, 408, 1253), (1847, 1272, 419, 1264), (1848, 1274, 406, 1251), (1849, 1275, 417, 1262), (1850, 1277, 415, 1260), (1851, 1279, 413, 1258), (1852, 1295, 426, 1285), (1853, 1297, 424, 1283), (1854, 1300, 422, 1281), (1855, 1302, 433, 1292), (1856, 1305, 431, 1290), (1857, 1307, 429, 1288), (1858, 1294, 427, 1286), (1859, 1296, 425, 1284), (1860, 1299, 423, 1282), (1861, 1301, 434, 1293), (1862, 1303, 421, 1280), (1863, 1304, 432, 1291), (1864, 1306, 430, 1289), (1865, 1308, 428, 1287), (1866, 1324, 441, 1314), (1867, 1326, 439, 1312), (1868, 1329, 437, 1310), (1869, 1331, 448, 1321), (1870, 1334, 446, 1319), (1871, 1336, 444, 1317), (1872, 1323, 442, 1315), (1873, 1325, 440, 1313), (1874, 1328, 438, 1311), (1875, 1330, 449, 1322), (1876, 1332, 436, 1309), (1877, 1333, 447, 1320), (1878, 1335, 445, 1318), (1879, 1337, 443, 1316), (1880, 1354, 457, 1344), (1881, 1356, 455, 1342), (1882, 1359, 453, 1340), (1883, 1361, 464, 1351), (1884, 1364, 462, 1349), (1885, 1366, 460, 1347), (1886, 1353, 458, 1345), (1887, 1355, 456, 1343), (1888, 1358, 454, 1341), (1889, 1360, 465, 1352), (1890, 1362, 452, 1339), (1891, 1363, 463, 1350), (1892, 1365, 461, 1348), (1893, 1367, 459, 1346), (1894, 1383, 472, 1373), (1895, 1385, 470, 1371), (1896, 1388, 468, 1369), (1897, 1390, 479, 1380), (1898, 1393, 477, 1378), (1899, 1395, 475, 1376), (1900, 1382, 473, 1374), (1901, 1384, 471, 1372), (1902, 1387, 469, 1370), (1903, 1389, 480, 1381), (1904, 1391, 467, 1368), (1905, 1392, 478, 1379), (1906, 1394, 476, 1377), (1907, 1396, 474, 1375), (0, 1397, 510), (330, 1398, 1400), (330, 1400, 1402), (15, 1399, 548), (330, 1402, 1404), (30, 1401, 577), (330, 1404, 1406), (45, 1403, 606), (330, 1406, 1408), (60, 1405, 635), (330, 1408, 1410), (75, 1407, 664), (330, 1410, 1412), (90, 1409, 693), (330, 1412, 1414), (105, 1411, 722), (330, 1414, 1416), (120, 1413, 751), (330, 1416, 1418), (135, 1415, 780), (330, 1418, 1420), (150, 1417, 809), (330, 1420, 1422), (165, 1419, 838), (330, 1422, 1424), (180, 1421, 867), (330, 1424, 1426), (195, 1423, 896), (330, 1426, 1428), (210, 1425, 925), (330, 1428, 1430), (225, 1427, 954), (330, 1430, 1432), (240, 1429, 983), (330, 1432, 1434), (255, 1431, 1012), (330, 1434, 1436), (270, 1433, 1041), (330, 1436, 1438), (285, 1435, 1070), (330, 1438, 1090), (300, 1437, 1100), (330, 1090, 1441), (315, 1439, 1129), (330, 1441, 1443), (331, 1440, 1158), (330, 1443, 1445), (346, 1442, 1187), (330, 1445, 1447), (361, 1444, 1216), (330, 1447, 1449), (376, 1446, 1245), (330, 1449, 1451), (391, 1448, 1274), (330, 1451, 1453), (406, 1450, 1303), (330, 1453, 1455), (421, 1452, 1332), (330, 1455, 1456), (436, 1454, 1362), (330, 1456, 1458), (452, 1338, 1391), (1908, 1460, 5, 487), (1909, 1462, 3, 485), (330, 1458, 1398), (1910, 1465, 1, 483), (1911, 1467, 12, 494), (467, 1457, 1468), (1912, 1470, 10, 492), (1913, 1472, 8, 490), (1914, 1459, 6, 488), (1915, 1461, 4, 486), (1916, 1464, 2, 484), (1917, 1466, 13, 495), (1918, 1468, 0, 482), (1919, 1469, 11, 493), (1920, 1471, 9, 491), (1921, 1473, 7, 489), (511, 1474, 506, 26), (11, 492, 1474, 511), (492, 10, 512, 1474), (513, 1475, 504, 24), (9, 490, 1475, 513), (490, 8, 514, 1475), (515, 1476, 502, 22), (7, 488, 1476, 515), (488, 6, 516, 1476), (517, 1477, 500, 20), (5, 486, 1477, 517), (486, 4, 518, 1477), (519, 1478, 498, 18), (3, 484, 1478, 519), (484, 2, 520, 1478), (521, 1479, 509, 29), (14, 495, 1479, 521), (495, 13, 522, 1479), (523, 1480, 496, 16), (1, 482, 1480, 523), (482, 0, 510, 1480), (524, 1481, 507, 27), (12, 493, 1481, 524), (493, 11, 511, 1481), (512, 1482, 505, 25), (10, 491, 1482, 512), (491, 9, 513, 1482), (514, 1483, 503, 23), (8, 489, 1483, 514), (489, 7, 515, 1483), (516, 1484, 501, 21), (6, 487, 1484, 516), (487, 5, 517, 1484), (518, 1485, 499, 19), (4, 485, 1485, 518), (485, 3, 519, 1485), (520, 1486, 497, 17), (2, 483, 1486, 520), (483, 1, 523, 1486), (522, 1487, 508, 28), (13, 494, 1487, 522), (494, 12, 524, 1487), (539, 1488, 530, 36), (21, 501, 1488, 539), (501, 20, 540, 1488), (541, 1489, 528, 34), (19, 499, 1489, 541), (499, 18, 542, 1489), (544, 1490, 526, 32), (17, 497, 1490, 544), (497, 16, 545, 1490), (546, 1491, 537, 43), (28, 508, 1491, 546), (508, 27, 547, 1491), (549, 1492, 535, 41), (26, 506, 1492, 549), (506, 25, 550, 1492), (551, 1493, 533, 39), (24, 504, 1493, 551), (504, 23, 552, 1493), (553, 1494, 531, 37), (22, 502, 1494, 553), (502, 21, 539, 1494), (540, 1495, 529, 35), (20, 500, 1495, 540), (500, 19, 541, 1495), (542, 1496, 527, 33), (18, 498, 1496, 542), (498, 17, 544, 1496), (543, 1497, 538, 44), (29, 509, 1497, 543), (509, 28, 546, 1497), (545, 1498, 525, 31), (16, 496, 1498, 545), (496, 15, 548, 1498), (547, 1499, 536, 42), (27, 507, 1499, 547), (507, 26, 549, 1499), (550, 1500, 534, 40), (25, 505, 1500, 550), (505, 24, 551, 1500), (552, 1501, 532, 38), (23, 503, 1501, 552), (503, 22, 553, 1501), (568, 1502, 559, 51), (36, 530, 1502, 568), (530, 35, 569, 1502), (570, 1503, 557, 49), (34, 528, 1503, 570), (528, 33, 571, 1503), (573, 1504, 555, 47), (32, 526, 1504, 573), (526, 31, 574, 1504), (575, 1505, 566, 58), (43, 537, 1505, 575), (537, 42, 576, 1505), (578, 1506, 564, 56), (41, 535, 1506, 578), (535, 40, 579, 1506), (580, 1507, 562, 54), (39, 533, 1507, 580), (533, 38, 581, 1507), (582, 1508, 560, 52), (37, 531, 1508, 582), (531, 36, 568, 1508), (569, 1509, 558, 50), (35, 529, 1509, 569), (529, 34, 570, 1509), (571, 1510, 556, 48), (33, 527, 1510, 571), (527, 32, 573, 1510), (572, 1511, 567, 59), (44, 538, 1511, 572), (538, 43, 575, 1511), (574, 1512, 554, 46), (31, 525, 1512, 574), (525, 30, 577, 1512), (576, 1513, 565, 57), (42, 536, 1513, 576), (536, 41, 578, 1513), (579, 1514, 563, 55), (40, 534, 1514, 579), (534, 39, 580, 1514), (581, 1515, 561, 53), (38, 532, 1515, 581), (532, 37, 582, 1515), (597, 1516, 588, 66), (51, 559, 1516, 597), (559, 50, 598, 1516), (599, 1517, 586, 64), (49, 557, 1517, 599), (557, 48, 600, 1517), (602, 1518, 584, 62), (47, 555, 1518, 602), (555, 46, 603, 1518), (604, 1519, 595, 73), (58, 566, 1519, 604), (566, 57, 605, 1519), (607, 1520, 593, 71), (56, 564, 1520, 607), (564, 55, 608, 1520), (609, 1521, 591, 69), (54, 562, 1521, 609), (562, 53, 610, 1521), (611, 1522, 589, 67), (52, 560, 1522, 611), (560, 51, 597, 1522), (598, 1523, 587, 65), (50, 558, 1523, 598), (558, 49, 599, 1523), (600, 1524, 585, 63), (48, 556, 1524, 600), (556, 47, 602, 1524), (601, 1525, 596, 74), (59, 567, 1525, 601), (567, 58, 604, 1525), (603, 1526, 583, 61), (46, 554, 1526, 603), (554, 45, 606, 1526), (605, 1527, 594, 72), (57, 565, 1527, 605), (565, 56, 607, 1527), (608, 1528, 592, 70), (55, 563, 1528, 608), (563, 54, 609, 1528), (610, 1529, 590, 68), (53, 561, 1529, 610), (561, 52, 611, 1529), (626, 1530, 617, 81), (66, 588, 1530, 626), (588, 65, 627, 1530), (628, 1531, 615, 79), (64, 586, 1531, 628), (586, 63, 629, 1531), (631, 1532, 613, 77), (62, 584, 1532, 631), (584, 61, 632, 1532), (633, 1533, 624, 88), (73, 595, 1533, 633), (595, 72, 634, 1533), (636, 1534, 622, 86), (71, 593, 1534, 636), (593, 70, 637, 1534), (638, 1535, 620, 84), (69, 591, 1535, 638), (591, 68, 639, 1535), (640, 1536, 618, 82), (67, 589, 1536, 640), (589, 66, 626, 1536), (627, 1537, 616, 80), (65, 587, 1537, 627), (587, 64, 628, 1537), (629, 1538, 614, 78), (63, 585, 1538, 629), (585, 62, 631, 1538), (630, 1539, 625, 89), (74, 596, 1539, 630), (596, 73, 633, 1539), (632, 1540, 612, 76), (61, 583, 1540, 632), (583, 60, 635, 1540), (634, 1541, 623, 87), (72, 594, 1541, 634), (594, 71, 636, 1541), (637, 1542, 621, 85), (70, 592, 1542, 637), (592, 69, 638, 1542), (639, 1543, 619, 83), (68, 590, 1543, 639), (590, 67, 640, 1543), (655, 1544, 646, 96), (81, 617, 1544, 655), (617, 80, 656, 1544), (657, 1545, 644, 94), (79, 615, 1545, 657), (615, 78, 658, 1545), (660, 1546, 642, 92), (77, 613, 1546, 660), (613, 76, 661, 1546), (662, 1547, 653, 103), (88, 624, 1547, 662), (624, 87, 663, 1547), (665, 1548, 651, 101), (86, 622, 1548, 665), (622, 85, 666, 1548), (667, 1549, 649, 99), (84, 620, 1549, 667), (620, 83, 668, 1549), (669, 1550, 647, 97), (82, 618, 1550, 669), (618, 81, 655, 1550), (656, 1551, 645, 95), (80, 616, 1551, 656), (616, 79, 657, 1551), (658, 1552, 643, 93), (78, 614, 1552, 658), (614, 77, 660, 1552), (659, 1553, 654, 104), (89, 625, 1553, 659), (625, 88, 662, 1553), (661, 1554, 641, 91), (76, 612, 1554, 661), (612, 75, 664, 1554), (663, 1555, 652, 102), (87, 623, 1555, 663), (623, 86, 665, 1555), (666, 1556, 650, 100), (85, 621, 1556, 666), (621, 84, 667, 1556), (668, 1557, 648, 98), (83, 619, 1557, 668), (619, 82, 669, 1557), (684, 1558, 675, 111), (96, 646, 1558, 684), (646, 95, 685, 1558), (686, 1559, 673, 109), (94, 644, 1559, 686), (644, 93, 687, 1559), (689, 1560, 671, 107), (92, 642, 1560, 689), (642, 91, 690, 1560), (691, 1561, 682, 118), (103, 653, 1561, 691), (653, 102, 692, 1561), (694, 1562, 680, 116), (101, 651, 1562, 694), (651, 100, 695, 1562), (696, 1563, 678, 114), (99, 649, 1563, 696), (649, 98, 697, 1563), (698, 1564, 676, 112), (97, 647, 1564, 698), (647, 96, 684, 1564), (685, 1565, 674, 110), (95, 645, 1565, 685), (645, 94, 686, 1565), (687, 1566, 672, 108), (93, 643, 1566, 687), (643, 92, 689, 1566), (688, 1567, 683, 119), (104, 654, 1567, 688), (654, 103, 691, 1567), (690, 1568, 670, 106), (91, 641, 1568, 690), (641, 90, 693, 1568), (692, 1569, 681, 117), (102, 652, 1569, 692), (652, 101, 694, 1569), (695, 1570, 679, 115), (100, 650, 1570, 695), (650, 99, 696, 1570), (697, 1571, 677, 113), (98, 648, 1571, 697), (648, 97, 698, 1571), (713, 1572, 704, 126), (111, 675, 1572, 713), (675, 110, 714, 1572), (715, 1573, 702, 124), (109, 673, 1573, 715), (673, 108, 716, 1573), (718, 1574, 700, 122), (107, 671, 1574, 718), (671, 106, 719, 1574), (720, 1575, 711, 133), (118, 682, 1575, 720), (682, 117, 721, 1575), (723, 1576, 709, 131), (116, 680, 1576, 723), (680, 115, 724, 1576), (725, 1577, 707, 129), (114, 678, 1577, 725), (678, 113, 726, 1577), (727, 1578, 705, 127), (112, 676, 1578, 727), (676, 111, 713, 1578), (714, 1579, 703, 125), (110, 674, 1579, 714), (674, 109, 715, 1579), (716, 1580, 701, 123), (108, 672, 1580, 716), (672, 107, 718, 1580), (717, 1581, 712, 134), (119, 683, 1581, 717), (683, 118, 720, 1581), (719, 1582, 699, 121), (106, 670, 1582, 719), (670, 105, 722, 1582), (721, 1583, 710, 132), (117, 681, 1583, 721), (681, 116, 723, 1583), (724, 1584, 708, 130), (115, 679, 1584, 724), (679, 114, 725, 1584), (726, 1585, 706, 128), (113, 677, 1585, 726), (677, 112, 727, 1585), (742, 1586, 733, 141), (126, 704, 1586, 742), (704, 125, 743, 1586), (744, 1587, 731, 139), (124, 702, 1587, 744), (702, 123, 745, 1587), (747, 1588, 729, 137), (122, 700, 1588, 747), (700, 121, 748, 1588), (749, 1589, 740, 148), (133, 711, 1589, 749), (711, 132, 750, 1589), (752, 1590, 738, 146), (131, 709, 1590, 752), (709, 130, 753, 1590), (754, 1591, 736, 144), (129, 707, 1591, 754), (707, 128, 755, 1591), (756, 1592, 734, 142), (127, 705, 1592, 756), (705, 126, 742, 1592), (743, 1593, 732, 140), (125, 703, 1593, 743), (703, 124, 744, 1593), (745, 1594, 730, 138), (123, 701, 1594, 745), (701, 122, 747, 1594), (746, 1595, 741, 149), (134, 712, 1595, 746), (712, 133, 749, 1595), (748, 1596, 728, 136), (121, 699, 1596, 748), (699, 120, 751, 1596), (750, 1597, 739, 147), (132, 710, 1597, 750), (710, 131, 752, 1597), (753, 1598, 737, 145), (130, 708, 1598, 753), (708, 129, 754, 1598), (755, 1599, 735, 143), (128, 706, 1599, 755), (706, 127, 756, 1599), (771, 1600, 762, 156), (141, 733, 1600, 771), (733, 140, 772, 1600), (773, 1601, 760, 154), (139, 731, 1601, 773), (731, 138, 774, 1601), (776, 1602, 758, 152), (137, 729, 1602, 776), (729, 136, 777, 1602), (778, 1603, 769, 163), (148, 740, 1603, 778), (740, 147, 779, 1603), (781, 1604, 767, 161), (146, 738, 1604, 781), (738, 145, 782, 1604), (783, 1605, 765, 159), (144, 736, 1605, 783), (736, 143, 784, 1605), (785, 1606, 763, 157), (142, 734, 1606, 785), (734, 141, 771, 1606), (772, 1607, 761, 155), (140, 732, 1607, 772), (732, 139, 773, 1607), (774, 1608, 759, 153), (138, 730, 1608, 774), (730, 137, 776, 1608), (775, 1609, 770, 164), (149, 741, 1609, 775), (741, 148, 778, 1609), (777, 1610, 757, 151), (136, 728, 1610, 777), (728, 135, 780, 1610), (779, 1611, 768, 162), (147, 739, 1611, 779), (739, 146, 781, 1611), (782, 1612, 766, 160), (145, 737, 1612, 782), (737, 144, 783, 1612), (784, 1613, 764, 158), (143, 735, 1613, 784), (735, 142, 785, 1613), (800, 1614, 791, 171), (156, 762, 1614, 800), (762, 155, 801, 1614), (802, 1615, 789, 169), (154, 760, 1615, 802), (760, 153, 803, 1615), (805, 1616, 787, 167), (152, 758, 1616, 805), (758, 151, 806, 1616), (807, 1617, 798, 178), (163, 769, 1617, 807), (769, 162, 808, 1617), (810, 1618, 796, 176), (161, 767, 1618, 810), (767, 160, 811, 1618), (812, 1619, 794, 174), (159, 765, 1619, 812), (765, 158, 813, 1619), (814, 1620, 792, 172), (157, 763, 1620, 814), (763, 156, 800, 1620), (801, 1621, 790, 170), (155, 761, 1621, 801), (761, 154, 802, 1621), (803, 1622, 788, 168), (153, 759, 1622, 803), (759, 152, 805, 1622), (804, 1623, 799, 179), (164, 770, 1623, 804), (770, 163, 807, 1623), (806, 1624, 786, 166), (151, 757, 1624, 806), (757, 150, 809, 1624), (808, 1625, 797, 177), (162, 768, 1625, 808), (768, 161, 810, 1625), (811, 1626, 795, 175), (160, 766, 1626, 811), (766, 159, 812, 1626), (813, 1627, 793, 173), (158, 764, 1627, 813), (764, 157, 814, 1627), (829, 1628, 820, 186), (171, 791, 1628, 829), (791, 170, 830, 1628), (831, 1629, 818, 184), (169, 789, 1629, 831), (789, 168, 832, 1629), (834, 1630, 816, 182), (167, 787, 1630, 834), (787, 166, 835, 1630), (836, 1631, 827, 193), (178, 798, 1631, 836), (798, 177, 837, 1631), (839, 1632, 825, 191), (176, 796, 1632, 839), (796, 175, 840, 1632), (841, 1633, 823, 189), (174, 794, 1633, 841), (794, 173, 842, 1633), (843, 1634, 821, 187), (172, 792, 1634, 843), (792, 171, 829, 1634), (830, 1635, 819, 185), (170, 790, 1635, 830), (790, 169, 831, 1635), (832, 1636, 817, 183), (168, 788, 1636, 832), (788, 167, 834, 1636), (833, 1637, 828, 194), (179, 799, 1637, 833), (799, 178, 836, 1637), (835, 1638, 815, 181), (166, 786, 1638, 835), (786, 165, 838, 1638), (837, 1639, 826, 192), (177, 797, 1639, 837), (797, 176, 839, 1639), (840, 1640, 824, 190), (175, 795, 1640, 840), (795, 174, 841, 1640), (842, 1641, 822, 188), (173, 793, 1641, 842), (793, 172, 843, 1641), (858, 1642, 849, 201), (186, 820, 1642, 858), (820, 185, 859, 1642), (860, 1643, 847, 199), (184, 818, 1643, 860), (818, 183, 861, 1643), (863, 1644, 845, 197), (182, 816, 1644, 863), (816, 181, 864, 1644), (865, 1645, 856, 208), (193, 827, 1645, 865), (827, 192, 866, 1645), (868, 1646, 854, 206), (191, 825, 1646, 868), (825, 190, 869, 1646), (870, 1647, 852, 204), (189, 823, 1647, 870), (823, 188, 871, 1647), (872, 1648, 850, 202), (187, 821, 1648, 872), (821, 186, 858, 1648), (859, 1649, 848, 200), (185, 819, 1649, 859), (819, 184, 860, 1649), (861, 1650, 846, 198), (183, 817, 1650, 861), (817, 182, 863, 1650), (862, 1651, 857, 209), (194, 828, 1651, 862), (828, 193, 865, 1651), (864, 1652, 844, 196), (181, 815, 1652, 864), (815, 180, 867, 1652), (866, 1653, 855, 207), (192, 826, 1653, 866), (826, 191, 868, 1653), (869, 1654, 853, 205), (190, 824, 1654, 869), (824, 189, 870, 1654), (871, 1655, 851, 203), (188, 822, 1655, 871), (822, 187, 872, 1655), (887, 1656, 878, 216), (201, 849, 1656, 887), (849, 200, 888, 1656), (889, 1657, 876, 214), (199, 847, 1657, 889), (847, 198, 890, 1657), (892, 1658, 874, 212), (197, 845, 1658, 892), (845, 196, 893, 1658), (894, 1659, 885, 223), (208, 856, 1659, 894), (856, 207, 895, 1659), (897, 1660, 883, 221), (206, 854, 1660, 897), (854, 205, 898, 1660), (899, 1661, 881, 219), (204, 852, 1661, 899), (852, 203, 900, 1661), (901, 1662, 879, 217), (202, 850, 1662, 901), (850, 201, 887, 1662), (888, 1663, 877, 215), (200, 848, 1663, 888), (848, 199, 889, 1663), (890, 1664, 875, 213), (198, 846, 1664, 890), (846, 197, 892, 1664), (891, 1665, 886, 224), (209, 857, 1665, 891), (857, 208, 894, 1665), (893, 1666, 873, 211), (196, 844, 1666, 893), (844, 195, 896, 1666), (895, 1667, 884, 222), (207, 855, 1667, 895), (855, 206, 897, 1667), (898, 1668, 882, 220), (205, 853, 1668, 898), (853, 204, 899, 1668), (900, 1669, 880, 218), (203, 851, 1669, 900), (851, 202, 901, 1669), (916, 1670, 907, 231), (216, 878, 1670, 916), (878, 215, 917, 1670), (918, 1671, 905, 229), (214, 876, 1671, 918), (876, 213, 919, 1671), (921, 1672, 903, 227), (212, 874, 1672, 921), (874, 211, 922, 1672), (923, 1673, 914, 238), (223, 885, 1673, 923), (885, 222, 924, 1673), (926, 1674, 912, 236), (221, 883, 1674, 926), (883, 220, 927, 1674), (928, 1675, 910, 234), (219, 881, 1675, 928), (881, 218, 929, 1675), (930, 1676, 908, 232), (217, 879, 1676, 930), (879, 216, 916, 1676), (917, 1677, 906, 230), (215, 877, 1677, 917), (877, 214, 918, 1677), (919, 1678, 904, 228), (213, 875, 1678, 919), (875, 212, 921, 1678), (920, 1679, 915, 239), (224, 886, 1679, 920), (886, 223, 923, 1679), (922, 1680, 902, 226), (211, 873, 1680, 922), (873, 210, 925, 1680), (924, 1681, 913, 237), (222, 884, 1681, 924), (884, 221, 926, 1681), (927, 1682, 911, 235), (220, 882, 1682, 927), (882, 219, 928, 1682), (929, 1683, 909, 233), (218, 880, 1683, 929), (880, 217, 930, 1683), (945, 1684, 936, 246), (231, 907, 1684, 945), (907, 230, 946, 1684), (947, 1685, 934, 244), (229, 905, 1685, 947), (905, 228, 948, 1685), (950, 1686, 932, 242), (227, 903, 1686, 950), (903, 226, 951, 1686), (952, 1687, 943, 253), (238, 914, 1687, 952), (914, 237, 953, 1687), (955, 1688, 941, 251), (236, 912, 1688, 955), (912, 235, 956, 1688), (957, 1689, 939, 249), (234, 910, 1689, 957), (910, 233, 958, 1689), (959, 1690, 937, 247), (232, 908, 1690, 959), (908, 231, 945, 1690), (946, 1691, 935, 245), (230, 906, 1691, 946), (906, 229, 947, 1691), (948, 1692, 933, 243), (228, 904, 1692, 948), (904, 227, 950, 1692), (949, 1693, 944, 254), (239, 915, 1693, 949), (915, 238, 952, 1693), (951, 1694, 931, 241), (226, 902, 1694, 951), (902, 225, 954, 1694), (953, 1695, 942, 252), (237, 913, 1695, 953), (913, 236, 955, 1695), (956, 1696, 940, 250), (235, 911, 1696, 956), (911, 234, 957, 1696), (958, 1697, 938, 248), (233, 909, 1697, 958), (909, 232, 959, 1697), (974, 1698, 965, 261), (246, 936, 1698, 974), (936, 245, 975, 1698), (976, 1699, 963, 259), (244, 934, 1699, 976), (934, 243, 977, 1699), (979, 1700, 961, 257), (242, 932, 1700, 979), (932, 241, 980, 1700), (981, 1701, 972, 268), (253, 943, 1701, 981), (943, 252, 982, 1701), (984, 1702, 970, 266), (251, 941, 1702, 984), (941, 250, 985, 1702), (986, 1703, 968, 264), (249, 939, 1703, 986), (939, 248, 987, 1703), (988, 1704, 966, 262), (247, 937, 1704, 988), (937, 246, 974, 1704), (975, 1705, 964, 260), (245, 935, 1705, 975), (935, 244, 976, 1705), (977, 1706, 962, 258), (243, 933, 1706, 977), (933, 242, 979, 1706), (978, 1707, 973, 269), (254, 944, 1707, 978), (944, 253, 981, 1707), (980, 1708, 960, 256), (241, 931, 1708, 980), (931, 240, 983, 1708), (982, 1709, 971, 267), (252, 942, 1709, 982), (942, 251, 984, 1709), (985, 1710, 969, 265), (250, 940, 1710, 985), (940, 249, 986, 1710), (987, 1711, 967, 263), (248, 938, 1711, 987), (938, 247, 988, 1711), (1003, 1712, 994, 276), (261, 965, 1712, 1003), (965, 260, 1004, 1712), (1005, 1713, 992, 274), (259, 963, 1713, 1005), (963, 258, 1006, 1713), (1008, 1714, 990, 272), (257, 961, 1714, 1008), (961, 256, 1009, 1714), (1010, 1715, 1001, 283), (268, 972, 1715, 1010), (972, 267, 1011, 1715), (1013, 1716, 999, 281), (266, 970, 1716, 1013), (970, 265, 1014, 1716), (1015, 1717, 997, 279), (264, 968, 1717, 1015), (968, 263, 1016, 1717), (1017, 1718, 995, 277), (262, 966, 1718, 1017), (966, 261, 1003, 1718), (1004, 1719, 993, 275), (260, 964, 1719, 1004), (964, 259, 1005, 1719), (1006, 1720, 991, 273), (258, 962, 1720, 1006), (962, 257, 1008, 1720), (1007, 1721, 1002, 284), (269, 973, 1721, 1007), (973, 268, 1010, 1721), (1009, 1722, 989, 271), (256, 960, 1722, 1009), (960, 255, 1012, 1722), (1011, 1723, 1000, 282), (267, 971, 1723, 1011), (971, 266, 1013, 1723), (1014, 1724, 998, 280), (265, 969, 1724, 1014), (969, 264, 1015, 1724), (1016, 1725, 996, 278), (263, 967, 1725, 1016), (967, 262, 1017, 1725), (1032, 1726, 1023, 291), (276, 994, 1726, 1032), (994, 275, 1033, 1726), (1034, 1727, 1021, 289), (274, 992, 1727, 1034), (992, 273, 1035, 1727), (1037, 1728, 1019, 287), (272, 990, 1728, 1037), (990, 271, 1038, 1728), (1039, 1729, 1030, 298), (283, 1001, 1729, 1039), (1001, 282, 1040, 1729), (1042, 1730, 1028, 296), (281, 999, 1730, 1042), (999, 280, 1043, 1730), (1044, 1731, 1026, 294), (279, 997, 1731, 1044), (997, 278, 1045, 1731), (1046, 1732, 1024, 292), (277, 995, 1732, 1046), (995, 276, 1032, 1732), (1033, 1733, 1022, 290), (275, 993, 1733, 1033), (993, 274, 1034, 1733), (1035, 1734, 1020, 288), (273, 991, 1734, 1035), (991, 272, 1037, 1734), (1036, 1735, 1031, 299), (284, 1002, 1735, 1036), (1002, 283, 1039, 1735), (1038, 1736, 1018, 286), (271, 989, 1736, 1038), (989, 270, 1041, 1736), (1040, 1737, 1029, 297), (282, 1000, 1737, 1040), (1000, 281, 1042, 1737), (1043, 1738, 1027, 295), (280, 998, 1738, 1043), (998, 279, 1044, 1738), (1045, 1739, 1025, 293), (278, 996, 1739, 1045), (996, 277, 1046, 1739), (1061, 1740, 1052, 306), (291, 1023, 1740, 1061), (1023, 290, 1062, 1740), (1063, 1741, 1050, 304), (289, 1021, 1741, 1063), (1021, 288, 1064, 1741), (1066, 1742, 1048, 302), (287, 1019, 1742, 1066), (1019, 286, 1067, 1742), (1068, 1743, 1059, 313), (298, 1030, 1743, 1068), (1030, 297, 1069, 1743), (1071, 1744, 1057, 311), (296, 1028, 1744, 1071), (1028, 295, 1072, 1744), (1073, 1745, 1055, 309), (294, 1026, 1745, 1073), (1026, 293, 1074, 1745), (1075, 1746, 1053, 307), (292, 1024, 1746, 1075), (1024, 291, 1061, 1746), (1062, 1747, 1051, 305), (290, 1022, 1747, 1062), (1022, 289, 1063, 1747), (1064, 1748, 1049, 303), (288, 1020, 1748, 1064), (1020, 287, 1066, 1748), (1065, 1749, 1060, 314), (299, 1031, 1749, 1065), (1031, 298, 1068, 1749), (1067, 1750, 1047, 301), (286, 1018, 1750, 1067), (1018, 285, 1070, 1750), (1069, 1751, 1058, 312), (297, 1029, 1751, 1069), (1029, 296, 1071, 1751), (1072, 1752, 1056, 310), (295, 1027, 1752, 1072), (1027, 294, 1073, 1752), (1074, 1753, 1054, 308), (293, 1025, 1753, 1074), (1025, 292, 1075, 1753), (1091, 1754, 1081, 321), (306, 1052, 1754, 1091), (1052, 305, 1092, 1754), (1093, 1755, 1079, 319), (304, 1050, 1755, 1093), (1050, 303, 1094, 1755), (1096, 1756, 1077, 317), (302, 1048, 1756, 1096), (1048, 301, 1097, 1756), (1098, 1757, 1088, 328), (313, 1059, 1757, 1098), (1059, 312, 1099, 1757), (1101, 1758, 1086, 326), (311, 1057, 1758, 1101), (1057, 310, 1102, 1758), (1103, 1759, 1084, 324), (309, 1055, 1759, 1103), (1055, 308, 1104, 1759), (1105, 1760, 1082, 322), (307, 1053, 1760, 1105), (1053, 306, 1091, 1760), (1092, 1761, 1080, 320), (305, 1051, 1761, 1092), (1051, 304, 1093, 1761), (1094, 1762, 1078, 318), (303, 1049, 1762, 1094), (1049, 302, 1096, 1762), (1095, 1763, 1089, 329), (314, 1060, 1763, 1095), (1060, 313, 1098, 1763), (1097, 1764, 1076, 316), (301, 1047, 1764, 1097), (1047, 300, 1100, 1764), (1099, 1765, 1087, 327), (312, 1058, 1765, 1099), (1058, 311, 1101, 1765), (1102, 1766, 1085, 325), (310, 1056, 1766, 1102), (1056, 309, 1103, 1766), (1104, 1767, 1083, 323), (308, 1054, 1767, 1104), (1054, 307, 1105, 1767), (1120, 1768, 1111, 337), (321, 1081, 1768, 1120), (1081, 320, 1121, 1768), (1122, 1769, 1109, 335), (319, 1079, 1769, 1122), (1079, 318, 1123, 1769), (1125, 1770, 1107, 333), (317, 1077, 1770, 1125), (1077, 316, 1126, 1770), (1127, 1771, 1118, 344), (328, 1088, 1771, 1127), (1088, 327, 1128, 1771), (1130, 1772, 1116, 342), (326, 1086, 1772, 1130), (1086, 325, 1131, 1772), (1132, 1773, 1114, 340), (324, 1084, 1773, 1132), (1084, 323, 1133, 1773), (1134, 1774, 1112, 338), (322, 1082, 1774, 1134), (1082, 321, 1120, 1774), (1121, 1775, 1110, 336), (320, 1080, 1775, 1121), (1080, 319, 1122, 1775), (1123, 1776, 1108, 334), (318, 1078, 1776, 1123), (1078, 317, 1125, 1776), (1124, 1777, 1119, 345), (329, 1089, 1777, 1124), (1089, 328, 1127, 1777), (1126, 1778, 1106, 332), (316, 1076, 1778, 1126), (1076, 315, 1129, 1778), (1128, 1779, 1117, 343), (327, 1087, 1779, 1128), (1087, 326, 1130, 1779), (1131, 1780, 1115, 341), (325, 1085, 1780, 1131), (1085, 324, 1132, 1780), (1133, 1781, 1113, 339), (323, 1083, 1781, 1133), (1083, 322, 1134, 1781), (1149, 1782, 1140, 352), (337, 1111, 1782, 1149), (1111, 336, 1150, 1782), (1151, 1783, 1138, 350), (335, 1109, 1783, 1151), (1109, 334, 1152, 1783), (1154, 1784, 1136, 348), (333, 1107, 1784, 1154), (1107, 332, 1155, 1784), (1156, 1785, 1147, 359), (344, 1118, 1785, 1156), (1118, 343, 1157, 1785), (1159, 1786, 1145, 357), (342, 1116, 1786, 1159), (1116, 341, 1160, 1786), (1161, 1787, 1143, 355), (340, 1114, 1787, 1161), (1114, 339, 1162, 1787), (1163, 1788, 1141, 353), (338, 1112, 1788, 1163), (1112, 337, 1149, 1788), (1150, 1789, 1139, 351), (336, 1110, 1789, 1150), (1110, 335, 1151, 1789), (1152, 1790, 1137, 349), (334, 1108, 1790, 1152), (1108, 333, 1154, 1790), (1153, 1791, 1148, 360), (345, 1119, 1791, 1153), (1119, 344, 1156, 1791), (1155, 1792, 1135, 347), (332, 1106, 1792, 1155), (1106, 331, 1158, 1792), (1157, 1793, 1146, 358), (343, 1117, 1793, 1157), (1117, 342, 1159, 1793), (1160, 1794, 1144, 356), (341, 1115, 1794, 1160), (1115, 340, 1161, 1794), (1162, 1795, 1142, 354), (339, 1113, 1795, 1162), (1113, 338, 1163, 1795), (1178, 1796, 1169, 367), (352, 1140, 1796, 1178), (1140, 351, 1179, 1796), (1180, 1797, 1167, 365), (350, 1138, 1797, 1180), (1138, 349, 1181, 1797), (1183, 1798, 1165, 363), (348, 1136, 1798, 1183), (1136, 347, 1184, 1798), (1185, 1799, 1176, 374), (359, 1147, 1799, 1185), (1147, 358, 1186, 1799), (1188, 1800, 1174, 372), (357, 1145, 1800, 1188), (1145, 356, 1189, 1800), (1190, 1801, 1172, 370), (355, 1143, 1801, 1190), (1143, 354, 1191, 1801), (1192, 1802, 1170, 368), (353, 1141, 1802, 1192), (1141, 352, 1178, 1802), (1179, 1803, 1168, 366), (351, 1139, 1803, 1179), (1139, 350, 1180, 1803), (1181, 1804, 1166, 364), (349, 1137, 1804, 1181), (1137, 348, 1183, 1804), (1182, 1805, 1177, 375), (360, 1148, 1805, 1182), (1148, 359, 1185, 1805), (1184, 1806, 1164, 362), (347, 1135, 1806, 1184), (1135, 346, 1187, 1806), (1186, 1807, 1175, 373), (358, 1146, 1807, 1186), (1146, 357, 1188, 1807), (1189, 1808, 1173, 371), (356, 1144, 1808, 1189), (1144, 355, 1190, 1808), (1191, 1809, 1171, 369), (354, 1142, 1809, 1191), (1142, 353, 1192, 1809), (1207, 1810, 1198, 382), (367, 1169, 1810, 1207), (1169, 366, 1208, 1810), (1209, 1811, 1196, 380), (365, 1167, 1811, 1209), (1167, 364, 1210, 1811), (1212, 1812, 1194, 378), (363, 1165, 1812, 1212), (1165, 362, 1213, 1812), (1214, 1813, 1205, 389), (374, 1176, 1813, 1214), (1176, 373, 1215, 1813), (1217, 1814, 1203, 387), (372, 1174, 1814, 1217), (1174, 371, 1218, 1814), (1219, 1815, 1201, 385), (370, 1172, 1815, 1219), (1172, 369, 1220, 1815), (1221, 1816, 1199, 383), (368, 1170, 1816, 1221), (1170, 367, 1207, 1816), (1208, 1817, 1197, 381), (366, 1168, 1817, 1208), (1168, 365, 1209, 1817), (1210, 1818, 1195, 379), (364, 1166, 1818, 1210), (1166, 363, 1212, 1818), (1211, 1819, 1206, 390), (375, 1177, 1819, 1211), (1177, 374, 1214, 1819), (1213, 1820, 1193, 377), (362, 1164, 1820, 1213), (1164, 361, 1216, 1820), (1215, 1821, 1204, 388), (373, 1175, 1821, 1215), (1175, 372, 1217, 1821), (1218, 1822, 1202, 386), (371, 1173, 1822, 1218), (1173, 370, 1219, 1822), (1220, 1823, 1200, 384), (369, 1171, 1823, 1220), (1171, 368, 1221, 1823), (1236, 1824, 1227, 397), (382, 1198, 1824, 1236), (1198, 381, 1237, 1824), (1238, 1825, 1225, 395), (380, 1196, 1825, 1238), (1196, 379, 1239, 1825), (1241, 1826, 1223, 393), (378, 1194, 1826, 1241), (1194, 377, 1242, 1826), (1243, 1827, 1234, 404), (389, 1205, 1827, 1243), (1205, 388, 1244, 1827), (1246, 1828, 1232, 402), (387, 1203, 1828, 1246), (1203, 386, 1247, 1828), (1248, 1829, 1230, 400), (385, 1201, 1829, 1248), (1201, 384, 1249, 1829), (1250, 1830, 1228, 398), (383, 1199, 1830, 1250), (1199, 382, 1236, 1830), (1237, 1831, 1226, 396), (381, 1197, 1831, 1237), (1197, 380, 1238, 1831), (1239, 1832, 1224, 394), (379, 1195, 1832, 1239), (1195, 378, 1241, 1832), (1240, 1833, 1235, 405), (390, 1206, 1833, 1240), (1206, 389, 1243, 1833), (1242, 1834, 1222, 392), (377, 1193, 1834, 1242), (1193, 376, 1245, 1834), (1244, 1835, 1233, 403), (388, 1204, 1835, 1244), (1204, 387, 1246, 1835), (1247, 1836, 1231, 401), (386, 1202, 1836, 1247), (1202, 385, 1248, 1836), (1249, 1837, 1229, 399), (384, 1200, 1837, 1249), (1200, 383, 1250, 1837), (1265, 1838, 1256, 412), (397, 1227, 1838, 1265), (1227, 396, 1266, 1838), (1267, 1839, 1254, 410), (395, 1225, 1839, 1267), (1225, 394, 1268, 1839), (1270, 1840, 1252, 408), (393, 1223, 1840, 1270), (1223, 392, 1271, 1840), (1272, 1841, 1263, 419), (404, 1234, 1841, 1272), (1234, 403, 1273, 1841), (1275, 1842, 1261, 417), (402, 1232, 1842, 1275), (1232, 401, 1276, 1842), (1277, 1843, 1259, 415), (400, 1230, 1843, 1277), (1230, 399, 1278, 1843), (1279, 1844, 1257, 413), (398, 1228, 1844, 1279), (1228, 397, 1265, 1844), (1266, 1845, 1255, 411), (396, 1226, 1845, 1266), (1226, 395, 1267, 1845), (1268, 1846, 1253, 409), (394, 1224, 1846, 1268), (1224, 393, 1270, 1846), (1269, 1847, 1264, 420), (405, 1235, 1847, 1269), (1235, 404, 1272, 1847), (1271, 1848, 1251, 407), (392, 1222, 1848, 1271), (1222, 391, 1274, 1848), (1273, 1849, 1262, 418), (403, 1233, 1849, 1273), (1233, 402, 1275, 1849), (1276, 1850, 1260, 416), (401, 1231, 1850, 1276), (1231, 400, 1277, 1850), (1278, 1851, 1258, 414), (399, 1229, 1851, 1278), (1229, 398, 1279, 1851), (1294, 1852, 1285, 427), (412, 1256, 1852, 1294), (1256, 411, 1295, 1852), (1296, 1853, 1283, 425), (410, 1254, 1853, 1296), (1254, 409, 1297, 1853), (1299, 1854, 1281, 423), (408, 1252, 1854, 1299), (1252, 407, 1300, 1854), (1301, 1855, 1292, 434), (419, 1263, 1855, 1301), (1263, 418, 1302, 1855), (1304, 1856, 1290, 432), (417, 1261, 1856, 1304), (1261, 416, 1305, 1856), (1306, 1857, 1288, 430), (415, 1259, 1857, 1306), (1259, 414, 1307, 1857), (1308, 1858, 1286, 428), (413, 1257, 1858, 1308), (1257, 412, 1294, 1858), (1295, 1859, 1284, 426), (411, 1255, 1859, 1295), (1255, 410, 1296, 1859), (1297, 1860, 1282, 424), (409, 1253, 1860, 1297), (1253, 408, 1299, 1860), (1298, 1861, 1293, 435), (420, 1264, 1861, 1298), (1264, 419, 1301, 1861), (1300, 1862, 1280, 422), (407, 1251, 1862, 1300), (1251, 406, 1303, 1862), (1302, 1863, 1291, 433), (418, 1262, 1863, 1302), (1262, 417, 1304, 1863), (1305, 1864, 1289, 431), (416, 1260, 1864, 1305), (1260, 415, 1306, 1864), (1307, 1865, 1287, 429), (414, 1258, 1865, 1307), (1258, 413, 1308, 1865), (1323, 1866, 1314, 442), (427, 1285, 1866, 1323), (1285, 426, 1324, 1866), (1325, 1867, 1312, 440), (425, 1283, 1867, 1325), (1283, 424, 1326, 1867), (1328, 1868, 1310, 438), (423, 1281, 1868, 1328), (1281, 422, 1329, 1868), (1330, 1869, 1321, 449), (434, 1292, 1869, 1330), (1292, 433, 1331, 1869), (1333, 1870, 1319, 447), (432, 1290, 1870, 1333), (1290, 431, 1334, 1870), (1335, 1871, 1317, 445), (430, 1288, 1871, 1335), (1288, 429, 1336, 1871), (1337, 1872, 1315, 443), (428, 1286, 1872, 1337), (1286, 427, 1323, 1872), (1324, 1873, 1313, 441), (426, 1284, 1873, 1324), (1284, 425, 1325, 1873), (1326, 1874, 1311, 439), (424, 1282, 1874, 1326), (1282, 423, 1328, 1874), (1327, 1875, 1322, 450), (435, 1293, 1875, 1327), (1293, 434, 1330, 1875), (1329, 1876, 1309, 437), (422, 1280, 1876, 1329), (1280, 421, 1332, 1876), (1331, 1877, 1320, 448), (433, 1291, 1877, 1331), (1291, 432, 1333, 1877), (1334, 1878, 1318, 446), (431, 1289, 1878, 1334), (1289, 430, 1335, 1878), (1336, 1879, 1316, 444), (429, 1287, 1879, 1336), (1287, 428, 1337, 1879), (1353, 1880, 1344, 458), (442, 1314, 1880, 1353), (1314, 441, 1354, 1880), (1355, 1881, 1342, 456), (440, 1312, 1881, 1355), (1312, 439, 1356, 1881), (1358, 1882, 1340, 454), (438, 1310, 1882, 1358), (1310, 437, 1359, 1882), (1360, 1883, 1351, 465), (449, 1321, 1883, 1360), (1321, 448, 1361, 1883), (1363, 1884, 1349, 463), (447, 1319, 1884, 1363), (1319, 446, 1364, 1884), (1365, 1885, 1347, 461), (445, 1317, 1885, 1365), (1317, 444, 1366, 1885), (1367, 1886, 1345, 459), (443, 1315, 1886, 1367), (1315, 442, 1353, 1886), (1354, 1887, 1343, 457), (441, 1313, 1887, 1354), (1313, 440, 1355, 1887), (1356, 1888, 1341, 455), (439, 1311, 1888, 1356), (1311, 438, 1358, 1888), (1357, 1889, 1352, 466), (450, 1322, 1889, 1357), (1322, 449, 1360, 1889), (1359, 1890, 1339, 453), (437, 1309, 1890, 1359), (1309, 436, 1362, 1890), (1361, 1891, 1350, 464), (448, 1320, 1891, 1361), (1320, 447, 1363, 1891), (1364, 1892, 1348, 462), (446, 1318, 1892, 1364), (1318, 445, 1365, 1892), (1366, 1893, 1346, 460), (444, 1316, 1893, 1366), (1316, 443, 1367, 1893), (1382, 1894, 1373, 473), (458, 1344, 1894, 1382), (1344, 457, 1383, 1894), (1384, 1895, 1371, 471), (456, 1342, 1895, 1384), (1342, 455, 1385, 1895), (1387, 1896, 1369, 469), (454, 1340, 1896, 1387), (1340, 453, 1388, 1896), (1389, 1897, 1380, 480), (465, 1351, 1897, 1389), (1351, 464, 1390, 1897), (1392, 1898, 1378, 478), (463, 1349, 1898, 1392), (1349, 462, 1393, 1898), (1394, 1899, 1376, 476), (461, 1347, 1899, 1394), (1347, 460, 1395, 1899), (1396, 1900, 1374, 474), (459, 1345, 1900, 1396), (1345, 458, 1382, 1900), (1383, 1901, 1372, 472), (457, 1343, 1901, 1383), (1343, 456, 1384, 1901), (1385, 1902, 1370, 470), (455, 1341, 1902, 1385), (1341, 454, 1387, 1902), (1386, 1903, 1381, 481), (466, 1352, 1903, 1386), (1352, 465, 1389, 1903), (1388, 1904, 1368, 468), (453, 1339, 1904, 1388), (1339, 452, 1391, 1904), (1390, 1905, 1379, 479), (464, 1350, 1905, 1390), (1350, 463, 1392, 1905), (1393, 1906, 1377, 477), (462, 1348, 1906, 1393), (1348, 461, 1394, 1906), (1395, 1907, 1375, 475), (460, 1346, 1907, 1395), (1346, 459, 1396, 1907), (510, 1399, 15), (510, 1397, 1399), (1397, 451, 1399), (1400, 521, 29), (1400, 1398, 521), (1398, 14, 521), (1402, 543, 44), (1402, 1400, 543), (1400, 29, 543), (548, 1401, 30), (548, 1399, 1401), (1399, 451, 1401), (1404, 572, 59), (1404, 1402, 572), (1402, 44, 572), (577, 1403, 45), (577, 1401, 1403), (1401, 451, 1403), (1406, 601, 74), (1406, 1404, 601), (1404, 59, 601), (606, 1405, 60), (606, 1403, 1405), (1403, 451, 1405), (1408, 630, 89), (1408, 1406, 630), (1406, 74, 630), (635, 1407, 75), (635, 1405, 1407), (1405, 451, 1407), (1410, 659, 104), (1410, 1408, 659), (1408, 89, 659), (664, 1409, 90), (664, 1407, 1409), (1407, 451, 1409), (1412, 688, 119), (1412, 1410, 688), (1410, 104, 688), (693, 1411, 105), (693, 1409, 1411), (1409, 451, 1411), (1414, 717, 134), (1414, 1412, 717), (1412, 119, 717), (722, 1413, 120), (722, 1411, 1413), (1411, 451, 1413), (1416, 746, 149), (1416, 1414, 746), (1414, 134, 746), (751, 1415, 135), (751, 1413, 1415), (1413, 451, 1415), (1418, 775, 164), (1418, 1416, 775), (1416, 149, 775), (780, 1417, 150), (780, 1415, 1417), (1415, 451, 1417), (1420, 804, 179), (1420, 1418, 804), (1418, 164, 804), (809, 1419, 165), (809, 1417, 1419), (1417, 451, 1419), (1422, 833, 194), (1422, 1420, 833), (1420, 179, 833), (838, 1421, 180), (838, 1419, 1421), (1419, 451, 1421), (1424, 862, 209), (1424, 1422, 862), (1422, 194, 862), (867, 1423, 195), (867, 1421, 1423), (1421, 451, 1423), (1426, 891, 224), (1426, 1424, 891), (1424, 209, 891), (896, 1425, 210), (896, 1423, 1425), (1423, 451, 1425), (1428, 920, 239), (1428, 1426, 920), (1426, 224, 920), (925, 1427, 225), (925, 1425, 1427), (1425, 451, 1427), (1430, 949, 254), (1430, 1428, 949), (1428, 239, 949), (954, 1429, 240), (954, 1427, 1429), (1427, 451, 1429), (1432, 978, 269), (1432, 1430, 978), (1430, 254, 978), (983, 1431, 255), (983, 1429, 1431), (1429, 451, 1431), (1434, 1007, 284), (1434, 1432, 1007), (1432, 269, 1007), (1012, 1433, 270), (1012, 1431, 1433), (1431, 451, 1433), (1436, 1036, 299), (1436, 1434, 1036), (1434, 284, 1036), (1041, 1435, 285), (1041, 1433, 1435), (1433, 451, 1435), (1438, 1065, 314), (1438, 1436, 1065), (1436, 299, 1065), (1070, 1437, 300), (1070, 1435, 1437), (1435, 451, 1437), (1090, 1095, 329), (1090, 1438, 1095), (1438, 314, 1095), (1100, 1439, 315), (1100, 1437, 1439), (1437, 451, 1439), (1441, 1124, 345), (1441, 1090, 1124), (1090, 329, 1124), (1129, 1440, 331), (1129, 1439, 1440), (1439, 451, 1440), (1443, 1153, 360), (1443, 1441, 1153), (1441, 345, 1153), (1158, 1442, 346), (1158, 1440, 1442), (1440, 451, 1442), (1445, 1182, 375), (1445, 1443, 1182), (1443, 360, 1182), (1187, 1444, 361), (1187, 1442, 1444), (1442, 451, 1444), (1447, 1211, 390), (1447, 1445, 1211), (1445, 375, 1211), (1216, 1446, 376), (1216, 1444, 1446), (1444, 451, 1446), (1449, 1240, 405), (1449, 1447, 1240), (1447, 390, 1240), (1245, 1448, 391), (1245, 1446, 1448), (1446, 451, 1448), (1451, 1269, 420), (1451, 1449, 1269), (1449, 405, 1269), (1274, 1450, 406), (1274, 1448, 1450), (1448, 451, 1450), (1453, 1298, 435), (1453, 1451, 1298), (1451, 420, 1298), (1303, 1452, 421), (1303, 1450, 1452), (1450, 451, 1452), (1455, 1327, 450), (1455, 1453, 1327), (1453, 435, 1327), (1332, 1454, 436), (1332, 1452, 1454), (1452, 451, 1454), (1456, 1357, 466), (1456, 1455, 1357), (1455, 450, 1357), (1362, 1338, 452), (1362, 1454, 1338), (1454, 451, 1338), (1458, 1386, 481), (1458, 1456, 1386), (1456, 466, 1386), (1391, 1457, 467), (1391, 1338, 1457), (1338, 451, 1457), (1459, 1908, 487, 6), (473, 1373, 1908, 1459), (1373, 472, 1460, 1908), (1461, 1909, 485, 4), (471, 1371, 1909, 1461), (1371, 470, 1462, 1909), (1398, 1463, 14), (1398, 1458, 1463), (1458, 481, 1463), (1464, 1910, 483, 2), (469, 1369, 1910, 1464), (1369, 468, 1465, 1910), (1466, 1911, 494, 13), (480, 1380, 1911, 1466), (1380, 479, 1467, 1911), (1468, 1397, 0), (1468, 1457, 1397), (1457, 451, 1397), (1469, 1912, 492, 11), (478, 1378, 1912, 1469), (1378, 477, 1470, 1912), (1471, 1913, 490, 9), (476, 1376, 1913, 1471), (1376, 475, 1472, 1913), (1473, 1914, 488, 7), (474, 1374, 1914, 1473), (1374, 473, 1459, 1914), (1460, 1915, 486, 5), (472, 1372, 1915, 1460), (1372, 471, 1461, 1915), (1462, 1916, 484, 3), (470, 1370, 1916, 1462), (1370, 469, 1464, 1916), (1463, 1917, 495, 14), (481, 1381, 1917, 1463), (1381, 480, 1466, 1917), (1465, 1918, 482, 1), (468, 1368, 1918, 1465), (1368, 467, 1468, 1918), (1467, 1919, 493, 12), (479, 1379, 1919, 1467), (1379, 478, 1469, 1919), (1470, 1920, 491, 10), (477, 1377, 1920, 1470), (1377, 476, 1471, 1920), (1472, 1921, 489, 8), (475, 1375, 1921, 1472), (1375, 474, 1473, 1921)])
me_sphere.polygons.foreach_set('use_smooth', [True] * 2048)
me_sphere.use_remesh_preserve_volume = False
me_sphere.use_remesh_preserve_attributes = False
me_sphere.use_mirror_vertex_groups = False
me_sphere.update()

# ---- objects
ob_sphere = bpy.data.objects.new('Sphere', me_sphere)
ob_lamp = bpy.data.objects.new('Lamp', light_lamp)
ob_camera = bpy.data.objects.new('Camera', cam_camera)

# ---- transforms, parenting, visibility, modifiers, constraints
ob_sphere.location = (0.0, 0.0, 0.0)
ob_sphere.scale = (3.227, 3.227, 3.227)
ob_sphere.lineart.crease_threshold = 0.0
ob_lamp.location = (4.076, 1.005, 5.904)
ob_lamp.rotation_euler = (0.6503, 0.05522, 1.866)
ob_lamp.lock_rotations_4d = False
ob_lamp.empty_display_type = 'ARROWS'
ob_lamp.color = (0.0, 0.0, 0.0, 0.0)
ob_lamp.lineart.crease_threshold = 0.0
ob_camera.location = (7.481, -6.508, 5.344)
ob_camera.rotation_euler = (1.109, 0.01082, 0.8149)
ob_camera.lock_rotations_4d = False
ob_camera.empty_display_type = 'ARROWS'
ob_camera.color = (0.0, 0.0, 0.0, 0.0)
ob_camera.display_type = 'WIRE'
ob_camera.lineart.crease_threshold = 0.0

# ---- collection membership
col_collection_1.objects.link(ob_sphere)
col_collection_1.objects.link(ob_lamp)
col_collection_1.objects.link(ob_camera)

# ---- scene / render settings (as saved in the file)
scene.camera = ob_camera
scene.frame_start = 1; scene.frame_end = 250; scene.frame_set(1)
scene.render.engine = 'BLENDER_EEVEE_NEXT'
scene.render.resolution_percentage = 50
scene.render.dither_intensity = 0.0
scene.cycles.use_denoising = False
scene.cycles.samples = 10
scene.cycles.sampling_pattern = 'TABULATED_SOBOL'
scene.cycles.light_sampling_threshold = 0.0
scene.cycles.use_adaptive_sampling = False
scene.cycles.use_light_tree = False
scene.cycles.blur_glossy = 0.0
scene.cycles.pixel_filter_type = 'GAUSSIAN'
scene.cycles.sample_clamp_indirect = 0.0
scene.view_settings.view_transform = 'Standard'
bpy.context.view_layer.update()
